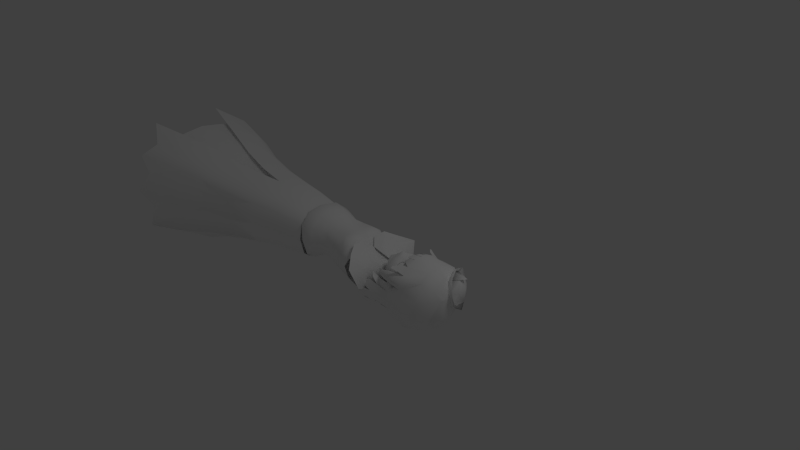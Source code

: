 # Source: yutorso2.blend  (saved by Blender 2.59.0; exported with 4.5.12 LTS)
import bpy
from mathutils import Matrix  # noqa: F401  (used for matrix-valued properties, if any)

bpy.ops.wm.read_factory_settings(use_empty=True)
scene = bpy.context.scene
scene.name = 'Scene'

# ---- collections
col_collection_1 = bpy.data.collections.new('Collection 1'); scene.collection.children.link(col_collection_1)

# ---- materials (node trees are filled in below, after node groups)
mat_mat = bpy.data.materials.new('mat')
mat_mat.alpha_threshold = 0.0
mat_mat.use_transparent_shadow = False
mat_mat.preview_render_type = 'FLAT'
mat_mat.diffuse_color = (1.0, 1.0, 1.0, 1.0)
mat_mat.roughness = 0.5
mat_mat.specular_intensity = 0.0
mat_mat.line_color = (0.0, 0.0, 0.0, 1.0)

# ---- material node trees

# ---- world
world_world = bpy.data.worlds.new('World'); scene.world = world_world
world_world.color = (0.05088, 0.05088, 0.05088)
world_world.use_sun_shadow = False
world_world.sun_shadow_jitter_overblur = 0.0
world_world.cycles.sampling_method = 'MANUAL'
world_world.cycles.sample_map_resolution = 256

# ---- cameras
cam_camera = bpy.data.cameras.new('Camera')
cam_camera.clip_end = 100.0
cam_camera.lens = 35.0
cam_camera.ortho_scale = 7.314
cam_camera.dof.focus_distance = 0.0
cam_camera.dof.aperture_fstop = 128.0

# ---- lights
light_lamp = bpy.data.lights.new('Lamp', 'POINT')
light_lamp.transmission_factor = 0.0
light_lamp.cutoff_distance = 30.0
light_lamp.energy = 100.0
light_lamp.shadow_buffer_clip_start = 1.001
light_lamp.shadow_soft_size = 1.0
light_lamp.shadow_maximum_resolution = 0.006
light_lamp.use_absolute_resolution = True
light_lamp.cycles.use_multiple_importance_sampling = False

# ---- meshes
me_yutorso = bpy.data.meshes.new('yutorso')
me_yutorso.from_pydata([(-1.766, 0.254, -0.5576), (-1.766, 0.4481, -0.4278), (-1.766, 0.5144, -0.1232), (-1.766, 0.4651, 0.1561), (-1.766, 0.2705, 0.3075), (-3.505, 0.7377, 0.2561), (-3.505, 0.7385, -0.7007), (-3.505, 0.8408, -0.1989), (-5.203, 0.6005, 0.8256), (-4.901, 1.122, -0.9262), (-4.014, 0.4903, 0.6174), (-4.014, 0.8907, 0.3464), (-3.505, 0.5929, 0.3907), (-4.743, 1.083, 0.13), (-3.505, 0.5122, -0.731), (-3.505, 0.1669, -0.8528), (-4.957, 0.266, -1.182), (-4.82, 0.7821, -1.025), (-4.743, 1.095, -0.5039), (-1.766, 0.1272, 0.3281), (-1.766, 0.3802, 0.2484), (-1.766, 0.4898, 0.01647), (-1.766, 0.4813, -0.2755), (-1.766, 0.3583, -0.5058), (-1.766, 0.1207, -0.5928), (-2.934, 0.342, -0.768), (-2.934, 0.4376, -0.6161), (-2.934, 0.6152, 0.03951), (-2.934, 0.3571, 0.379), (-2.934, 0.1611, 0.4067), (-2.358, 0.1436, -0.6787), (-2.358, 0.3021, -0.6396), (-2.358, 0.4301, -0.5817), (-2.358, 0.5417, -0.495), (-2.358, 0.5873, -0.3243), (-2.358, 0.6201, -0.1492), (-2.358, 0.5946, 0.007359), (-2.358, 0.557, 0.1679), (-2.358, 0.4523, 0.2678), (-2.358, 0.3191, 0.3318), (-2.358, 0.1474, 0.3551), (-3.505, 0.3963, -0.9053), (-3.505, 0.4094, 0.4739), (-4.901, 1.103, 0.4269), (-4.901, 1.251, -0.2063), (-5.065, 0.6007, -1.248), (-4.014, 0.4812, -1.072), (-4.014, 0.8996, -0.8142), (-4.014, 1.015, -0.201), (-4.014, 0.7147, 0.516), (-4.689, 0.8804, 0.6279), (-3.505, 0.7292, 0.05908), (-4.014, 0.8789, 0.09833), (-3.505, 0.7297, -0.3931), (-3.505, 0.1811, 0.511), (-4.014, 0.2072, -1.016), (-4.014, 0.6243, -0.8736), (-4.014, 0.8835, -0.448), (-2.934, 0.1441, -0.7215), (-2.934, 0.6254, -0.5974), (-2.934, 0.6116, -0.3335), (-2.934, 0.7146, -0.1846), (-2.934, 0.6341, 0.1927), (-2.934, 0.5117, 0.3066), (-3.505, -0.005399, -1.007), (-2.358, -0.002459, -0.6795), (-2.358, -0.002459, 0.3772), (-2.934, -0.003836, -0.8106), (-4.014, -0.006461, -1.169), (-5.037, -0.006461, -1.444), (-1.766, -0.001287, 0.3487), (-1.766, -0.001287, -0.5933), (-2.934, -0.5194, 0.3066), (-2.934, -0.6418, 0.1927), (-2.934, -0.7223, -0.1846), (-2.934, -0.6199, -0.3335), (-2.934, -0.633, -0.5974), (-2.934, -0.1523, -0.7215), (-4.014, -0.8964, -0.448), (-4.014, -0.6372, -0.8736), (-4.014, -0.2201, -1.016), (-3.505, -0.1919, 0.511), (-3.505, -0.7407, -0.3931), (-4.014, -0.8918, 0.09833), (-3.505, -0.7402, 0.05908), (-4.689, -0.8933, 0.6279), (-4.014, -0.7276, 0.516), (-4.014, -1.028, -0.201), (-4.014, -0.9126, -0.8142), (-4.014, -0.4941, -1.072), (-5.065, -0.6136, -1.248), (-4.901, -1.264, -0.2063), (-4.901, -1.116, 0.4269), (-3.505, -0.4202, 0.4739), (-3.505, -0.4071, -0.9053), (-2.358, -0.1523, 0.3551), (-2.358, -0.324, 0.3318), (-2.358, -0.4572, 0.2678), (-2.358, -0.5619, 0.1679), (-2.358, -0.5995, 0.007359), (-2.358, -0.625, -0.1492), (-2.358, -0.5922, -0.3243), (-2.358, -0.5466, -0.495), (-2.358, -0.435, -0.5817), (-2.358, -0.307, -0.6396), (-2.358, -0.1485, -0.6787), (-2.934, -0.1688, 0.4067), (-2.934, -0.3648, 0.379), (-2.934, -0.6234, 0.03951), (-2.934, -0.4458, -0.6161), (-2.934, -0.3497, -0.768), (-1.766, -0.1232, -0.5928), (-1.766, -0.3609, -0.5058), (-1.766, -0.4839, -0.2755), (-1.766, -0.4923, 0.01647), (-1.766, -0.3828, 0.2484), (-1.766, -0.1297, 0.3281), (-4.743, -1.108, -0.5039), (-4.82, -0.795, -1.025), (-4.957, -0.2789, -1.182), (-3.505, -0.1779, -0.8528), (-3.505, -0.5232, -0.731), (-4.743, -1.096, 0.13), (-3.505, -0.6037, 0.3907), (-4.014, -0.9036, 0.3464), (-4.014, -0.5033, 0.6174), (-4.901, -1.135, -0.9262), (-5.203, -0.6134, 0.8256), (-3.505, -0.8516, -0.1989), (-3.505, -0.7492, -0.7007), (-3.505, -0.7485, 0.2561), (-1.766, -0.2731, 0.3075), (-1.766, -0.4677, 0.1561), (-1.766, -0.517, -0.1232), (-1.766, -0.4507, -0.4278), (-1.766, -0.2566, -0.5576), (0.3292, 0.07404, -0.3677), (0.4845, 0.1376, -0.2727), (0.3879, 0.1005, -0.2113), (0.1874, 0.1165, -0.4119), (0.2106, 0.1251, -0.2892), (0.1969, 0.1054, -0.1714), (0.1275, 0.1764, -0.4099), (0.1756, 0.2058, -0.2861), (0.2942, 0.08956, -0.2726), (0.1314, 0.1765, -0.1169), (0.1418, -0.0004393, -0.4958), (0.3291, -8.941e-08, -0.4381), (0.2942, -0.08956, -0.2726), (0.2551, -0.0003743, -0.1689), (0.0852, -0.0004392, -0.07285), (0.1969, -0.1054, -0.1714), (0.2106, -0.1251, -0.2892), (0.1767, -0.0003743, -0.1101), (0.1874, -0.1165, -0.4119), (0.3718, -0.0002196, -0.1684), (0.3879, -0.1005, -0.2113), (0.4845, -0.1376, -0.2727), (0.1792, -0.0004393, -0.4388), (0.3292, -0.07404, -0.3677), (0.1275, -0.1764, -0.4099), (0.1756, -0.2058, -0.2861), (0.1314, -0.1765, -0.1169), (0.1383, 0.1765, -0.1199), (0.07383, 0.1422, -0.07702), (0.01457, 0.1068, -0.03291), (0.04825, -0.0004392, -0.05019), (0.01457, -0.1068, -0.03291), (0.003047, -0.0004392, -0.02383), (-0.1039, -0.0004392, 0.04419), (0.1099, -0.0004392, -0.07579), (0.07383, -0.1422, -0.07702), (0.1383, -0.1765, -0.1199), (1.461, -1.267e-07, -0.06996), (1.299, -2.384e-07, -0.6999), (0.9362, -2.98e-08, 0.2656), (1.385, -1.043e-07, 0.105), (1.444, -1.788e-07, -0.4794), (1.479, -1.341e-07, -0.1442), (0.9242, -0.3992, -0.657), (0.9157, -0.331, 0.09284), (0.9242, -0.4909, -0.3646), (1.143, -0.348, -0.6129), (1.24, -0.3187, 0.1007), (1.231, -0.4215, -0.1442), (1.331, -0.2285, -0.5414), (1.381, -0.223, -0.004958), (1.369, -0.3054, -0.1442), (1.443, -0.1293, -0.4194), (1.459, -0.1225, -0.1295), (1.456, -0.1654, -0.1442), (0.9242, -0.4354, -0.07255), (1.176, -0.4321, -0.4459), (0.9242, -0.1612, -0.811), (1.108, -0.1612, -0.7632), (1.319, -0.1233, -0.646), (0.9242, -0.304, -0.7464), (0.8973, -0.2351, 0.1849), (1.237, -0.1937, 0.1751), (1.38, -0.1507, 0.06918), (1.458, -0.0548, -0.08734), (1.354, -0.2854, -0.4242), (0.9242, -0.463, -0.4939), (0.9242, -0.4605, -0.1935), (0.9212, -0.1049, 0.2505), (0.1272, 0.3091, -0.1388), (0.1732, 0.2988, -0.2861), (0.1008, 0.3295, -0.4369), (-0.2198, 0.3659, -0.3893), (-0.2997, 0.3665, -0.228), (-0.1621, 0.3765, -0.04965), (0.1345, 0.1764, -0.4099), (0.1756, 0.2058, -0.2861), (-0.07866, 0.3371, -0.4817), (0.03398, 0.3349, -0.06273), (0.01457, 0.1068, -0.02998), (-1.037, 0.4039, -0.08633), (-0.7302, 0.2935, -0.2755), (-0.7447, 0.3314, -0.1037), (-0.7333, 0.3121, 0.07391), (-1.185, 0.3781, -0.3795), (-1.161, 0.4551, -0.1299), (-1.185, 0.4291, 0.1384), (-0.875, 0.3029, -0.2702), (-1.214, 0.2487, 0.2922), (-1.214, 0.209, -0.4882), (-1.104, 0.1664, -0.3917), (-0.8704, 0.1591, -0.3427), (-0.7369, 0.162, -0.3433), (-0.2983, 0.2059, -0.4981), (-0.1197, 0.2229, 0.06154), (-0.7192, 0.19, 0.204), (-0.8354, 0.1919, 0.2416), (-1.013, 0.2031, 0.2816), (-0.05446, 0.2074, -0.5129), (0.02615, 0.1992, -0.03905), (-0.516, 0.2259, 0.1834), (-0.4705, 0.3646, 0.009507), (-0.4838, 0.3579, -0.1691), (-0.5365, 0.329, -0.3228), (-0.5648, 0.1847, -0.4175), (-0.2919, 0.2469, 0.1762), (-0.3089, 0.4004, -0.007813), (-0.3976, 0.2397, 0.1822), (-0.2885, 0.1221, 0.1836), (-0.2204, 0.2448, 0.1381), (-0.3005, 0.3445, 0.1079), (-0.3664, 0.3129, 0.1233), (-0.2429, 0.3072, 0.1075), (-0.2339, 0.1373, 0.1552), (-0.3574, 0.1425, 0.1895), (0.07383, 0.1422, -0.07408), (0.1314, 0.1765, -0.1169), (0.0448, 0.1249, -0.05247), (0.0448, -0.1249, -0.05247), (0.1314, -0.1765, -0.1169), (0.1487, -0.0004393, -0.4958), (0.07383, -0.1422, -0.07408), (-0.3574, -0.1425, 0.1895), (-0.2339, -0.1373, 0.1552), (-0.2429, -0.3072, 0.1075), (-0.3664, -0.3129, 0.1233), (-0.3005, -0.3445, 0.1079), (-0.2204, -0.2448, 0.1381), (-0.2885, -0.1221, 0.1836), (-0.3976, -0.2397, 0.1822), (-0.3089, -0.4004, -0.007813), (-0.2851, -0.0004391, 0.17), (-0.2919, -0.2469, 0.1762), (-0.5153, -0.0004392, -0.3919), (-0.5648, -0.1847, -0.4175), (-0.5365, -0.329, -0.3228), (-0.4838, -0.3579, -0.1691), (-0.4705, -0.3646, 0.009507), (-0.516, -0.2259, 0.1834), (-0.4338, -0.0004391, 0.1798), (0.02615, -0.1992, -0.03905), (-0.05446, -0.2074, -0.5129), (-0.04943, -0.0004392, -0.5085), (-1.013, -0.2031, 0.2816), (-0.7192, -0.19, 0.204), (-0.1197, -0.2229, 0.06154), (-0.2983, -0.2059, -0.4981), (-0.7369, -0.162, -0.3433), (-1.104, -0.1664, -0.3917), (-1.214, -0.209, -0.4882), (-1.214, -0.2487, 0.2922), (-0.8332, -0.0004607, 0.2833), (-0.875, -0.3029, -0.2702), (-1.212, -0.0004307, 0.3376), (-1.185, -0.4291, 0.1384), (-1.161, -0.4551, -0.1299), (-1.185, -0.3781, -0.3795), (-1.212, -0.0004308, -0.5156), (-0.7144, -0.0004391, 0.2435), (-0.7333, -0.3121, 0.07391), (-0.7447, -0.3314, -0.1037), (-0.7302, -0.2935, -0.2755), (-0.7353, -0.0004391, -0.3377), (-0.235, -0.0004392, -0.4795), (-1.095, -0.3407, -0.3103), (-1.014, -0.3737, 0.1327), (-1.011, -0.0004539, 0.3244), (0.01457, -0.1068, -0.02998), (0.02916, -0.3349, -0.06273), (-0.08347, -0.3371, -0.4817), (0.1756, -0.2058, -0.2861), (0.1345, -0.1764, -0.4099), (-0.1039, -0.0004392, 0.04713), (-0.1669, -0.3765, -0.04965), (-0.2997, -0.3665, -0.228), (-0.2246, -0.3659, -0.3893), (0.09597, -0.3295, -0.4369), (0.1732, -0.2988, -0.2861), (0.1223, -0.3091, -0.1388), (-1.256, 0.3497, -0.3577), (-1.283, 0.1933, -0.4582), (-1.257, 0.3969, 0.1213), (-1.283, 0.23, 0.2636), (-1.234, 0.4209, -0.1268), (-1.257, -0.3969, 0.1213), (-1.234, -0.4209, -0.1268), (-1.256, -0.3497, -0.3577), (-1.283, -0.23, 0.2636), (-1.281, -0.0003982, 0.3055), (-1.283, -0.1933, -0.4582), (-1.281, -0.0003983, -0.4835), (-0.8548, 0.3507, -0.08097), (-0.8399, 0.33, 0.102), (-0.8693, -0.0004608, -0.3367), (-0.8354, -0.1919, 0.2416), (-0.8399, -0.33, 0.102), (-0.8548, -0.3507, -0.08097), (-0.8704, -0.1591, -0.3427), (-1.095, 0.3407, -0.3103), (-1.014, 0.3737, 0.1327), (-1.103, -0.000454, -0.3856), (-1.037, -0.4039, -0.08633), (0.9242, -0.4369, 0.01879), (0.9242, 0.4369, 0.01879), (0.9212, 0.1049, 0.2505), (0.9242, 0.4605, -0.1935), (0.9242, 0.463, -0.4939), (1.354, 0.2854, -0.4242), (1.458, 0.05479, -0.08734), (1.38, 0.1507, 0.06918), (1.237, 0.1937, 0.1751), (0.8973, 0.2336, 0.1849), (0.9242, 0.304, -0.7464), (1.319, 0.1233, -0.646), (1.108, 0.1612, -0.7632), (0.9242, 0.1612, -0.811), (1.176, 0.4321, -0.4459), (0.9242, 0.4354, -0.07255), (1.456, 0.1654, -0.1442), (1.459, 0.1225, -0.1295), (1.443, 0.1293, -0.4194), (1.369, 0.3054, -0.1442), (1.381, 0.223, -0.004958), (1.331, 0.2285, -0.5414), (1.231, 0.4215, -0.1442), (1.24, 0.3187, 0.1007), (1.143, 0.348, -0.6129), (0.9242, 0.4909, -0.3646), (0.9157, 0.331, 0.09284), (0.9242, 0.3992, -0.657), (0.9242, -1.788e-07, -0.8408), (1.086, -2.384e-07, -0.8111), (1.244, -8.941e-08, 0.214), (0.643, -0.3664, -0.5965), (0.5832, -0.279, -0.6919), (0.6675, -0.4293, -0.3575), (0.6675, -0.4048, -0.4954), (0.5086, -0.1479, -0.7598), (0.6675, -0.411, -0.2357), (0.6675, -0.3488, -0.137), (0.6675, 0.411, -0.2357), (0.6675, 0.3488, -0.137), (0.6675, 0.4293, -0.3575), (0.5086, 0.1479, -0.7598), (0.4273, -1.788e-07, -0.7926), (0.6675, 0.4048, -0.4954), (0.643, 0.3664, -0.5965), (0.5832, 0.279, -0.6919), (0.4601, -0.3975, -0.2322), (0.4616, -0.3297, -0.1415), (0.394, 0.3975, -0.2322), (0.4616, 0.3297, -0.1415), (0.3451, -0.3804, -0.1337), (0.2796, -0.3174, -0.09103), (0.2479, 0.3804, -0.1337), (0.1647, 0.3174, -0.09103), (0.266, 0.08734, -0.3715), (0.2986, 0.1298, -0.2733), (0.2179, 0.08965, -0.1052), (0.1949, 0.07873, -0.08804), (0.2636, 0.1113, -0.1392), (0.1709, 0.06737, -0.0702), (0.1949, -0.07873, -0.08804), (0.1709, -0.06737, -0.0702), (0.2636, -0.1113, -0.1392), (0.2179, -0.08965, -0.1052), (0.2773, -0.000277, -0.4396), (0.266, -0.08734, -0.3715), (0.2986, -0.1298, -0.2733), (-0.05068, -0.0006287, 0.04634), (0.07224, 0.4075, -0.4648), (0.2032, 0.5309, -0.3327), (-0.06276, 0.4269, 0.08598), (-0.1466, 0.2886, 0.1616), (0.1345, 0.6361, -0.01257), (-0.175, 0.1126, 0.1305), (-0.1466, -0.2886, 0.1616), (-0.175, -0.1126, 0.1305), (-0.06276, -0.4269, 0.08598), (0.1345, -0.6361, -0.01257), (0.09433, -0.001319, -0.6273), (0.07224, -0.4075, -0.4648), (0.2032, -0.5309, -0.3327), (0.1223, -0.3091, -0.1388), (0.1732, -0.2988, -0.2861), (0.09597, -0.3295, -0.4369), (-0.2246, -0.3659, -0.3893), (-0.2997, -0.3665, -0.228), (-0.1669, -0.3765, -0.04965), (-0.08347, -0.3371, -0.4817), (-0.05323, -0.3349, -0.06273), (-0.04842, 0.3349, -0.06273), (-0.07866, 0.3371, -0.4817), (-0.1621, 0.3765, -0.04965), (-0.2997, 0.3665, -0.228), (-0.2198, 0.3659, -0.3893), (0.1008, 0.3295, -0.4369), (0.1732, 0.2988, -0.2861), (0.1272, 0.3091, -0.1388), (0.7173, -0.044, 0.2024), (0.7173, -0.0609, 0.1964), (0.7211, -0.006463, 0.2022), (0.7211, 0.008266, 0.1966), (0.7403, -0.1256, 0.1624), (0.7403, -0.09709, 0.1784), (0.7314, 0.08756, 0.1761), (0.7314, 0.1036, 0.1648), (0.8188, 0.2715, 0.1899), (0.8374, 0.3431, 0.1279), (0.821, -0.3418, 0.1241), (0.8024, -0.2582, 0.1937), (1.241, 0.09684, 0.1946), (1.241, -0.09684, 0.1946), (0.8019, -0.08941, 0.2303), (0.8019, -0.01548, 0.2454), (0.8038, 0.004519, 0.2454), (0.8038, 0.07714, 0.2303), (0.809, 0.1066, 0.2303), (0.802, 0.1893, 0.1875), (0.8068, -0.1836, 0.1895), (0.813, -0.1018, 0.2282), (0.7236, 0.3638, 0.1675), (0.7236, 0.3914, 0.1503), (0.7072, -0.3717, 0.1499), (0.7072, -0.3429, 0.1679), (0.8247, -0.3195, 0.07896), (0.7799, -0.4367, 0.01311), (0.7798, -0.4171, -0.06849), (0.7799, 0.4367, 0.01311), (0.7798, 0.4171, -0.06849), (0.8247, 0.3195, 0.07896), (0.5646, -0.3842, -0.0161), (0.5675, -0.2831, 0.0198), (0.5644, -0.3644, -0.08464), (0.5646, 0.3842, -0.0161), (0.5644, 0.3644, -0.08464), (0.5675, 0.2831, 0.0198), (0.3914, -0.2979, -0.08641), (0.446, -0.2561, -0.03254), (0.3939, -0.2775, -0.1349), (0.3914, 0.2979, -0.08641), (0.3939, 0.2775, -0.1349), (0.446, 0.2561, -0.03254), (0.2823, -0.2061, -0.08641), (0.2823, 0.2061, -0.08641), (0.3815, -0.4819, -0.2939), (0.3815, -0.416, -0.172), (0.3815, 0.416, -0.172), (0.3815, 0.4819, -0.2939), (0.2385, -0.416, -0.3327), (0.2385, -0.3659, -0.2108), (0.2385, 0.3659, -0.2108), (0.2385, 0.416, -0.3327), (0.1319, -0.4265, -0.2633), (0.1319, 0.4265, -0.2633), (0.385, -0.4819, -0.2925), (0.385, -0.4544, -0.4304), (0.385, 0.4819, -0.2925), (0.385, 0.4544, -0.4304), (0.2009, -0.4469, -0.3352), (0.2009, -0.4214, -0.4731), (0.2009, 0.4469, -0.3352), (0.2009, 0.4214, -0.4731), (0.08711, -0.4681, -0.361), (0.08711, 0.4681, -0.361), (0.425, -0.3918, -0.5685), (0.425, -0.4544, -0.4438), (0.425, 0.4544, -0.4438), (0.425, 0.3918, -0.5685), (0.1731, -0.4136, -0.5217), (0.1731, -0.3846, -0.6087), (0.1731, 0.4136, -0.5217), (0.1731, 0.3846, -0.6087), (0.07121, -0.4144, -0.5415), (0.07121, 0.4144, -0.5415), (0.4178, -0.3918, -0.5558), (0.4178, -0.2983, -0.6511), (0.4178, 0.3918, -0.5558), (0.4178, 0.2983, -0.6511), (0.1813, -0.2977, -0.6639), (0.1813, -0.3584, -0.5972), (0.1813, 0.3584, -0.5972), (0.1813, 0.2977, -0.6639), (0.02467, -0.3673, -0.597), (0.02467, 0.3673, -0.597), (0.3477, -0.2983, -0.6434), (0.3477, -0.1582, -0.7113), (0.3477, 0.1582, -0.7113), (0.3477, 0.2983, -0.6434), (0.1452, -0.1506, -0.7453), (0.1452, -0.268, -0.691), (0.1452, 0.1506, -0.7453), (0.1452, 0.268, -0.691), (-0.02168, -0.2521, -0.6543), (-0.02168, 0.2521, -0.6543), (0.2556, -0.1482, -0.6902), (0.2241, 0.000403, -0.723), (0.2556, 0.1482, -0.6902), (0.2241, -0.0004033, -0.723), (0.08233, -0.1231, -0.7598), (0.08233, -0.0298, -0.7861), (0.08233, 0.0298, -0.7861), (0.08233, 0.1231, -0.7598), (-0.1486, -0.02976, -0.6847), (-0.1486, 0.02976, -0.6847), (-1.263, 0.1024, -0.5224), (-1.263, -0.001287, -0.5227), (-1.263, 0.2158, -0.4924), (-1.263, 0.3044, -0.4484), (-1.263, 0.3808, -0.3821), (-1.263, 0.1079, 0.2607), (-1.263, -0.001287, 0.2782), (-1.263, 0.2298, 0.2431), (-1.263, 0.3231, 0.1929), (-1.263, 0.3953, 0.1144), (-1.263, 0.4372, -0.1231), (-1.263, 0.4162, -0.004311), (-1.263, 0.409, -0.2526), (-1.263, -0.4116, -0.2526), (-1.263, -0.3834, -0.3821), (-1.263, -0.4398, -0.1231), (-1.263, -0.4188, -0.004311), (-1.263, -0.3978, 0.1144), (-1.263, -0.3257, 0.1929), (-1.263, -0.2324, 0.2431), (-1.263, -0.1105, 0.2607), (-1.263, -0.307, -0.4484), (-1.263, -0.2184, -0.4924), (-1.263, -0.105, -0.5224), (0.6919, -0.2583, 0.05337), (0.6372, -0.0568, 0.101), (0.6837, -0.1201, 0.1174), (0.6182, -0.1186, 0.1018), (0.7409, -0.1036, 0.1215), (0.7389, -0.2631, 0.06725), (0.6448, -0.2536, 0.0395), (0.7026, -0.2808, 0.03006), (0.7595, -0.195, 0.1179), (0.6815, -0.06713, 0.1084), (0.615, -0.1998, 0.07559), (0.6845, -0.1914, 0.1028), (0.6277, -0.08726, 0.1014), (0.6884, -0.2243, 0.08195), (0.6884, 0.2243, 0.08195), (0.6277, 0.08727, 0.1014), (0.6845, 0.1914, 0.1028), (0.615, 0.1998, 0.07559), (0.6815, 0.06713, 0.1084), (0.7595, 0.195, 0.1179), (0.7026, 0.2808, 0.03006), (0.6448, 0.2536, 0.0395), (0.7389, 0.2631, 0.06725), (0.7409, 0.1036, 0.1215), (0.6182, 0.1186, 0.1018), (0.6834, 0.1201, 0.1131), (0.6372, 0.0568, 0.101), (0.7085, 0.2583, 0.05337), (0.7749, 0.2086, 0.1457), (0.7205, 0.2903, 0.0577), (0.7665, 0.2639, 0.09867), (0.7244, 0.104, 0.1485), (0.6867, 0.08958, 0.1341), (0.7581, 0.1488, 0.1511), (0.7712, 0.2403, 0.123), (0.742, 0.2932, 0.07504), (0.6891, 0.2765, 0.05684), (0.6671, 0.09327, 0.1178), (0.6819, 0.09722, 0.1195), (0.7094, 0.1244, 0.1243), (0.7297, 0.1598, 0.1258), (0.739, 0.2025, 0.1198), (0.7356, 0.2282, 0.09774), (0.7317, 0.2501, 0.08015), (0.7234, 0.2618, 0.06933), (0.7093, 0.2698, 0.05977), (0.6929, 0.2679, 0.05921), (0.6686, 0.2627, 0.06127), (0.6488, 0.2429, 0.0684), (0.6605, 0.09647, 0.1178), (0.6456, 0.1065, 0.114), (0.7026, 0.2815, 0.05954), (0.3096, -2.235e-08, 0.05126), (0.5283, -2.98e-08, 0.194), (0.8023, -2.98e-08, 0.1994), (1.065, -8.941e-08, 0.2279), (0.6272, -4.47e-08, 0.1641), (0.5896, -2.98e-08, 0.1824), (0.445, -1.49e-08, 0.1352), (0.3507, -0.0002094, -0.1585), (0.4641, 0.225, -0.1876), (0.7622, 0.3447, -0.1023), (0.7519, 0.3602, -0.1851), (0.5803, 0.2962, -0.1112), (0.6075, 0.3068, -0.2046), (0.3827, 0.1488, -0.1048), (0.5392, 0.2201, 0.06015), (0.9237, 0.3797, -0.04381), (0.9498, 0.2261, 0.1818), (0.9243, -2.98e-08, 0.2314), (0.6323, 0.2853, -0.2855), (0.4924, 0.1312, -0.2628), (0.4016, 0.09586, -0.2014), (0.4776, -1.49e-08, 0.148), (0.443, 0.1732, 0.03912), (0.4278, 0.08627, 0.07833), (0.4294, 0.1222, 0.05558), (0.6346, 0.2085, 0.08215), (0.6984, 0.07881, 0.1223), (0.7826, 0.2086, 0.1405), (0.5537, 0.06451, 0.1597), (0.437, 0.06156, 0.1011), (0.4559, 0.08853, 0.1094), (0.4104, 0.04313, 0.09084), (0.3828, 0.04743, 0.07764), (0.3087, 0.0391, -0.009166), (0.4384, 0.2202, -0.08678), (0.3735, 0.1429, -0.04684), (0.3099, 0.04166, 0.01992), (0.4056, 0.09376, 0.05824), (0.4179, 0.06858, 0.07894), (0.3892, 0.1116, 0.04041), (0.3481, 0.0464, 0.05841), (0.7649, 0.272, 0.07828), (0.7638, 0.1177, 0.1474), (0.6293, 0.1399, 0.1045), (0.8524, 0.2119, 0.1604), (0.5965, 0.1284, 0.1284), (0.5903, 0.2229, 0.0731), (0.6264, 0.2898, 0.004359), (0.7433, 0.3282, -0.02526), (0.8428, 0.3067, 0.06404), (0.6112, 0.06081, 0.1491), (0.5427, 0.1191, 0.1316), (0.4799, 0.1057, 0.1177), (0.5077, 0.04764, 0.1587), (1.051, 0.3533, 0.002413), (1.068, 0.2226, 0.1647), (0.6615, 0.06831, 0.1342), (0.5247, 0.2683, -0.1934), (0.5052, 0.2719, -0.1), (0.4846, 0.2041, 0.04129), (0.5102, 0.1175, 0.1258), (0.5326, 0.05607, 0.1613), (0.6116, 0.3657, -0.1518), (0.6194, 0.3666, -0.1765), (0.7421, 0.4207, -0.1626), (0.7427, 0.4221, -0.1395), (0.6727, 0.4082, -0.1654), (0.6756, 0.408, -0.1857), (0.6902, 0.3403, -0.2249), (0.7805, 0.3918, -0.1126), (0.7805, 0.3924, -0.1432), (0.6094, 0.3343, -0.1856), (0.5898, 0.333, -0.1269), (0.6762, 0.3636, -0.1376), (0.5522, 0.2691, -0.01003), (0.4861, 0.2428, -0.01614), (0.433, 0.2013, -0.009069), (0.3772, 0.1337, 0.002718), (0.3245, 0.0451, 0.03866), (0.6708, 0.3205, -0.1067), (0.7648, 0.2827, 0.0499), (0.55, 0.02034, 0.1976), (0.5305, 0.01767, 0.192), (0.5305, -0.01767, 0.192), (0.55, -0.02034, 0.1976), (0.7648, -0.2827, 0.0499), (0.6708, -0.3205, -0.1067), (0.3245, -0.0451, 0.03866), (0.3772, -0.1337, 0.002718), (0.433, -0.2013, -0.009069), (0.4861, -0.2428, -0.01614), (0.5522, -0.2691, -0.01003), (0.6762, -0.3636, -0.1376), (0.5898, -0.333, -0.1269), (0.6094, -0.3343, -0.1856), (0.7805, -0.3924, -0.1432), (0.7805, -0.3918, -0.1126), (0.6902, -0.3403, -0.2249), (0.6756, -0.408, -0.1857), (0.6727, -0.4082, -0.1654), (0.7427, -0.4221, -0.1395), (0.7421, -0.4207, -0.1626), (0.6194, -0.3666, -0.1765), (0.6116, -0.3657, -0.1518), (0.5326, -0.05607, 0.1613), (0.5102, -0.1175, 0.1258), (0.4846, -0.2041, 0.04129), (0.5052, -0.2719, -0.1), (0.5247, -0.2683, -0.1934), (0.6676, -4.47e-08, 0.1522), (0.6615, -0.06831, 0.1342), (1.068, -0.2226, 0.1647), (1.051, -0.3533, 0.002413), (0.5077, -0.04764, 0.1587), (0.4799, -0.1057, 0.1177), (0.5427, -0.1191, 0.1316), (0.6112, -0.06081, 0.1491), (0.8428, -0.3067, 0.06404), (0.7433, -0.3282, -0.02526), (0.6264, -0.2898, 0.004359), (0.5903, -0.2229, 0.0731), (0.5965, -0.1284, 0.1284), (0.8524, -0.2119, 0.1604), (0.6293, -0.1399, 0.1045), (0.7638, -0.1177, 0.1474), (0.7649, -0.272, 0.07828), (0.3481, -0.0464, 0.05841), (0.3892, -0.1116, 0.04041), (0.4179, -0.06858, 0.07894), (0.4056, -0.09376, 0.05824), (0.3099, -0.04166, 0.01992), (0.3735, -0.1429, -0.04684), (0.4384, -0.2202, -0.08678), (0.3087, -0.0391, -0.009166), (0.3828, -0.04743, 0.07764), (0.4104, -0.04313, 0.09084), (0.4559, -0.08853, 0.1094), (0.437, -0.06156, 0.1011), (0.5537, -0.06451, 0.1597), (0.7826, -0.2086, 0.1405), (0.706, -0.07881, 0.1223), (0.6346, -0.2085, 0.08215), (0.4294, -0.1222, 0.05558), (0.4278, -0.08627, 0.07833), (0.443, -0.1732, 0.03912), (0.5019, -4.47e-08, 0.1612), (0.4077, -1.49e-08, 0.1009), (0.4016, -0.09586, -0.2014), (0.4924, -0.1312, -0.2628), (0.6323, -0.2853, -0.2855), (0.9498, -0.2261, 0.1818), (0.9237, -0.3797, -0.04381), (0.5392, -0.2201, 0.06015), (0.3827, -0.1488, -0.1151), (0.6075, -0.3068, -0.2046), (0.5803, -0.2962, -0.1112), (0.5463, -2.98e-08, 0.2067), (0.7519, -0.3602, -0.1851), (0.7622, -0.3447, -0.1023), (0.4641, -0.225, -0.1876), (0.2947, -2.887e-08, 0.006837), (0.7027, -4.47e-08, 0.1569), (0.3748, -1.49e-08, 0.08755), (0.2945, -2.608e-08, 0.03426), (0.3407, -2.235e-08, 0.07253), (0.7026, -0.2815, 0.05954), (0.6456, -0.1065, 0.114), (0.6605, -0.09647, 0.1178), (0.6488, -0.2429, 0.0684), (0.6686, -0.2627, 0.06127), (0.6929, -0.2679, 0.05921), (0.7093, -0.2698, 0.05977), (0.7234, -0.2618, 0.06933), (0.7317, -0.2501, 0.08015), (0.7356, -0.2282, 0.09774), (0.739, -0.2025, 0.1198), (0.7297, -0.1598, 0.1258), (0.7094, -0.1207, 0.1243), (0.6819, -0.09676, 0.1195), (0.6671, -0.09293, 0.1178), (0.6891, -0.2765, 0.05684), (0.742, -0.2932, 0.07504), (0.7712, -0.2403, 0.123), (0.7581, -0.1488, 0.1511), (0.6867, -0.08927, 0.1341), (0.7244, -0.1037, 0.1485), (0.7665, -0.2639, 0.09867), (0.7205, -0.2903, 0.0577), (0.7749, -0.2086, 0.1457), (0.7488, 0.3135, 0.06479), (0.7488, -0.3135, 0.06479), (0.6928, 0.06909, 0.1485), (0.6928, -0.0688, 0.1485), (0.7078, 0.1067, 0.1303), (0.7078, -0.1064, 0.1303), (0.1696, 0.2446, -0.4781), (0.2192, 0.3697, -0.3057), (0.03751, 0.2554, 0.04048), (-0.01868, 0.1809, 0.07057), (0.1658, 0.3704, -0.07017), (-0.003768, 0.08726, 0.07536), (-0.003768, -0.08726, 0.07536), (-0.01868, -0.1809, 0.07057), (0.03751, -0.2554, 0.04048), (0.1658, -0.3704, -0.07017), (0.1696, -0.2446, -0.4781), (0.1867, -0.000789, -0.5976), (0.2192, -0.3697, -0.3057), (1.446, 0.3509, -0.2225), (1.409, 0.3413, 0.02128), (1.504, 0.1236, 0.03717), (1.549, 0.114, -0.2052), (1.45, 0.2325, 0.07022), (1.51, 0.2325, -0.2903), (1.411, 0.3837, -0.1034), (1.543, 0.08123, -0.08128), (1.471, -0.01884, -0.08652), (1.29, 0.3982, -0.117), (1.426, 0.1897, -0.3747), (1.342, 0.1897, 0.1223), (1.479, 0.02639, -0.2574), (1.417, 0.03962, 0.07678), (1.287, 0.3398, 0.05487), (1.337, 0.353, -0.2812), (1.522, 0.2513, -0.103), (1.542, -0.04597, -0.06841), (1.476, 0.02648, 0.134), (1.553, 0.01008, -0.2802), (1.318, 0.471, -0.1062), (1.377, 0.4149, -0.3098), (1.315, 0.3985, 0.1068), (1.383, 0.2125, 0.1905), (1.487, 0.2125, -0.4257), (1.458, -0.02884, -0.08814), (1.404, 0.03068, 0.07813), (1.467, 0.01721, -0.2621), (1.323, 0.3498, -0.2864), (1.274, 0.3958, -0.1191), (1.271, 0.3363, 0.05582), (1.328, 0.1835, 0.1245), (1.413, 0.1835, -0.3816), (1.422, 0.109, -0.0025), (1.454, 0.07425, -0.09947), (1.459, 0.1011, -0.2009), (1.375, 0.2951, -0.2151), (1.347, 0.3219, -0.1176), (1.345, 0.2872, -0.01551), (1.378, 0.1981, 0.02455), (1.428, 0.1981, -0.2706), (1.528, 0.2652, 0.05572), (-2.934, 0.07864, 0.4184), (-2.934, -0.08631, 0.4184), (-4.014, 0.2881, 0.642), (-4.014, -0.301, 0.642), (-3.789, -0.3343, 0.5369), (-3.789, 0.3213, 0.5369), (-2.709, -0.09533, 0.3134), (-2.709, 0.08826, 0.3134), (-4.677, -0.682, 0.6434), (-4.677, -0.3247, 0.7022), (-3.281, -0.2129, 0.4059), (-4.677, -0.006461, 0.7474), (-2.134, -0.002006, 0.2721), (-3.281, 0.2023, 0.4059), (-4.677, 0.3118, 0.7022), (-4.677, 0.6691, 0.6434)], [(180, 191), (353, 364), (422, 423), (422, 425), (423, 424), (420, 421), (419, 420), (424, 426), (421, 425), (419, 426), (427, 434), (428, 432), (427, 429), (433, 434), (432, 433), (429, 430), (428, 431), (430, 431)], [(16, 55, 68, 69), (16, 45, 46, 55), (17, 56, 46, 45), (9, 47, 56, 17), (6, 14, 56, 47), (15, 55, 46, 41), (15, 64, 68, 55), (15, 58, 67, 64), (30, 65, 67, 58), (24, 71, 65, 30), (0, 24, 30, 31), (25, 31, 30, 58), (15, 41, 25, 58), (14, 41, 46, 56), (14, 26, 25, 41), (25, 26, 32, 31), (0, 31, 32, 23), (1, 23, 32, 33), (26, 59, 33, 32), (14, 6, 59, 26), (6, 53, 60, 59), (7, 61, 60, 53), (7, 53, 57, 48), (6, 47, 57, 53), (9, 18, 57, 47), (33, 59, 60, 34), (19, 40, 66, 70), (2, 22, 34, 35), (22, 1, 33, 34), (35, 34, 60, 61), (18, 44, 48, 57), (13, 52, 48, 44), (11, 52, 13, 43), (8, 10, 49, 50), (11, 43, 50, 49), (28, 42, 54, 29), (28, 29, 40, 39), (19, 4, 39, 40), (4, 20, 38, 39), (3, 37, 38, 20), (3, 21, 36, 37), (2, 35, 36, 21), (27, 36, 35, 61), (7, 51, 27, 61), (51, 7, 48, 52), (5, 51, 52, 11), (5, 11, 49, 12), (10, 42, 12, 49), (12, 42, 28, 63), (5, 12, 63, 62), (5, 62, 27, 51), (27, 62, 37, 36), (38, 37, 62, 63), (28, 39, 38, 63), (107, 72, 97, 96), (97, 72, 73, 98), (108, 99, 98, 73), (130, 84, 108, 73), (130, 73, 72, 123), (123, 72, 107, 93), (125, 86, 123, 93), (130, 123, 86, 124), (130, 124, 83, 84), (84, 83, 87, 128), (128, 74, 108, 84), (108, 74, 100, 99), (133, 114, 99, 100), (132, 98, 99, 114), (132, 115, 97, 98), (131, 96, 97, 115), (116, 95, 96, 131), (107, 96, 95, 106), (107, 106, 81, 93), (124, 86, 85, 92), (127, 85, 86, 125), (124, 92, 122, 83), (122, 91, 87, 83), (117, 78, 87, 91), (100, 74, 75, 101), (113, 101, 102, 134), (133, 100, 101, 113), (102, 101, 75, 76), (126, 88, 78, 117), (129, 82, 78, 88), (128, 87, 78, 82), (128, 82, 75, 74), (129, 76, 75, 82), (121, 109, 76, 129), (109, 103, 102, 76), (134, 102, 103, 112), (135, 112, 103, 104), (110, 104, 103, 109), (121, 94, 110, 109), (121, 79, 89, 94), (120, 77, 110, 94), (110, 77, 105, 104), (135, 104, 105, 111), (111, 105, 65, 71), (105, 77, 67, 65), (120, 64, 67, 77), (120, 80, 68, 64), (120, 94, 89, 80), (129, 88, 79, 121), (126, 118, 79, 88), (118, 90, 89, 79), (119, 80, 89, 90), (119, 69, 68, 80), (149, 138, 137, 144), (153, 141, 145, 150), (142, 143, 140, 139), (141, 140, 143, 145), (146, 142, 139, 158), (153, 149, 144, 141), (141, 144, 136, 140), (147, 139, 140, 136), (158, 139, 147), (149, 155, 138), (144, 137, 136), (148, 159, 157), (149, 156, 155), (158, 147, 154), (147, 159, 152, 154), (151, 152, 159, 148), (153, 151, 148, 149), (146, 158, 154, 160), (151, 162, 161, 152), (160, 154, 152, 161), (153, 150, 162, 151), (149, 148, 157, 156), (168, 165, 164, 166), (171, 167, 168, 166), (169, 165, 168), (166, 164, 163, 170), (166, 170, 172, 171), (169, 168, 167), (182, 185, 195, 194), (183, 186, 187, 184), (185, 188, 177, 195), (176, 173, 200, 199), (186, 189, 190, 187), (178, 177, 188, 190), (194, 367, 366, 193), (195, 174, 367, 194), (194, 193, 196), (198, 183, 180, 197), (199, 186, 183, 198), (200, 189, 186, 199), (178, 190, 189, 200), (185, 201, 190, 188), (190, 201, 187), (182, 192, 201, 185), (184, 187, 201, 192), (202, 192, 182, 179), (179, 182, 194, 196), (181, 203, 184), (203, 191, 184), (183, 184, 191), (184, 192, 181), (192, 202, 181), (233, 232, 328, 335), (252, 212, 206, 205), (212, 211, 207, 206), (227, 226, 334, 223), (216, 327, 223, 334), (335, 328, 327, 216), (213, 207, 211, 234), (230, 235, 214, 210), (229, 240, 239, 208), (238, 209, 208, 239), (242, 210, 209), (248, 245, 230, 210), (226, 225, 220, 334), (221, 216, 334, 220), (222, 335, 216, 221), (233, 335, 222, 224), (336, 293, 225, 226), (329, 336, 226, 227), (299, 269, 240, 229), (278, 299, 229, 234), (243, 236, 275, 250), (302, 287, 232, 233), (289, 302, 233, 224), (256, 278, 234, 211), (235, 252, 205, 214), (294, 275, 236, 231), (231, 236, 237, 219), (219, 237, 238, 218), (218, 238, 239, 217), (240, 228, 217, 239), (269, 298, 228, 240), (308, 230, 245, 249), (242, 237, 247, 246), (242, 209, 238), (237, 242, 238), (243, 250, 244, 241), (245, 241, 244, 249), (246, 241, 245, 248), (243, 241, 246, 247), (237, 236, 243, 247), (242, 246, 248, 210), (267, 308, 249, 244), (250, 275, 267, 244), (308, 215, 235, 230), (252, 235, 251), (213, 234, 229, 208), (235, 215, 253, 251), (276, 257, 254, 303), (305, 311, 282, 277), (255, 257, 276), (308, 281, 276, 303), (258, 264, 267, 275), (267, 264, 259, 308), (266, 309, 260, 262), (273, 261, 265, 274), (265, 261, 262, 268), (262, 260, 263, 268), (263, 259, 264, 268), (265, 268, 264, 258), (273, 272, 266), (266, 272, 310), (266, 262, 261, 273), (308, 259, 263, 281), (269, 270, 283, 298), (270, 271, 297, 283), (296, 297, 271, 272), (295, 296, 272, 273), (280, 295, 273, 274), (294, 280, 274, 275), (276, 304, 314, 255), (256, 307, 277, 278), (289, 286, 279, 302), (302, 279, 330, 287), (265, 258, 275, 274), (278, 277, 282, 299), (299, 282, 270, 269), (329, 333, 284, 336), (336, 284, 285, 293), (279, 286, 290, 301), (290, 291, 337, 301), (291, 292, 300, 337), (284, 300, 292, 285), (260, 309, 281, 263), (266, 310, 309), (272, 271, 311, 310), (282, 311, 271, 270), (281, 309, 304, 276), (305, 277, 307, 312), (301, 337, 332, 331), (337, 300, 288, 332), (333, 288, 300, 284), (306, 313, 312, 307), (255, 314, 313, 306), (279, 301, 331, 330), (225, 316, 315, 220), (222, 317, 318, 224), (220, 315, 319, 221), (221, 319, 317, 222), (290, 320, 321, 291), (291, 321, 322, 292), (289, 324, 323, 286), (285, 325, 326, 293), (286, 323, 320, 290), (292, 322, 325, 285), (224, 318, 324, 289), (293, 326, 316, 225), (217, 228, 227, 223), (223, 327, 218, 217), (327, 328, 219, 218), (328, 232, 231, 219), (228, 298, 329, 227), (232, 287, 294, 231), (287, 330, 280, 294), (298, 283, 333, 329), (330, 331, 295, 280), (331, 332, 296, 295), (332, 288, 297, 296), (283, 297, 288, 333), (174, 195, 177), (191, 338, 183), (338, 180, 183), (173, 178, 200), (173, 344, 178), (339, 361, 364), (353, 361, 339), (174, 177, 349), (352, 363, 342), (360, 363, 352), (361, 353, 360), (341, 360, 353), (363, 360, 341), (365, 348, 350, 362), (342, 365, 362, 352), (360, 352, 343, 357), (362, 359, 343, 352), (354, 357, 343), (359, 356, 354, 343), (178, 344, 355, 354), (344, 345, 358, 355), (345, 346, 361, 358), (346, 347, 364, 361), (350, 348, 351), (349, 350, 367, 174), (350, 351, 366, 367), (178, 354, 356, 177), (358, 357, 354, 355), (176, 345, 344, 173), (359, 349, 177, 356), (361, 360, 357, 358), (362, 350, 349, 359), (179, 196, 370, 369), (181, 202, 372, 371), (196, 193, 373, 370), (202, 179, 369, 372), (203, 181, 371, 374), (191, 203, 374, 375), (341, 353, 377, 376), (363, 341, 376, 378), (366, 351, 379, 380), (365, 342, 381, 382), (351, 348, 383, 379), (342, 363, 378, 381), (348, 365, 382, 383), (193, 366, 380, 373), (375, 374, 384, 385), (376, 377, 387, 386), (385, 384, 388), (385, 388, 389), (386, 387, 390), (387, 391, 390), (384, 388, 389), (384, 389, 385), (386, 387, 391), (386, 391, 390), (212, 393, 392, 211), (253, 395, 394, 251), (252, 396, 393, 212), (251, 394, 396, 252), (215, 397, 395, 253), (254, 398, 399, 303), (255, 400, 401, 257), (256, 402, 403, 307), (306, 404, 400, 255), (257, 401, 398, 254), (307, 403, 404, 306), (303, 399, 405, 308), (211, 392, 402, 256), (308, 405, 397, 215), (364, 347, 443, 444), (197, 180, 445, 446), (448, 176, 199), (198, 448, 199), (448, 368, 176), (447, 345, 176), (368, 447, 176), (447, 346, 345), (175, 368, 448, 204), (197, 204, 448, 198), (175, 340, 447, 368), (347, 346, 447, 340), (204, 449, 450, 175), (449, 436, 435, 450), (175, 451, 452, 340), (451, 437, 438, 452), (340, 453, 454, 347), (453, 441, 442, 454), (197, 455, 456, 204), (455, 439, 440, 456), (444, 443, 457, 458), (446, 445, 459, 460), (180, 338, 462, 461), (338, 191, 463, 462), (353, 339, 464, 465), (339, 364, 466, 464), (461, 462, 467, 468), (462, 463, 469, 467), (465, 464, 470, 471), (464, 466, 472, 470), (468, 467, 473, 474), (467, 469, 475, 473), (471, 470, 476, 477), (470, 472, 478, 476), (476, 478, 480), (476, 480, 477), (473, 479, 474), (473, 475, 479), (374, 371, 481, 482), (378, 376, 483, 484), (482, 481, 485, 486), (484, 483, 487, 488), (486, 485, 489), (488, 487, 490), (371, 372, 492, 491), (381, 378, 493, 494), (491, 492, 496, 495), (494, 493, 497, 498), (495, 496, 499), (498, 497, 500), (372, 369, 501, 502), (382, 381, 503, 504), (502, 501, 506, 505), (504, 503, 507, 508), (505, 506, 509), (508, 507, 510), (369, 370, 512, 511), (383, 382, 513, 514), (511, 512, 515, 516), (514, 513, 517, 518), (516, 515, 519), (518, 517, 520), (370, 373, 522, 521), (379, 383, 524, 523), (521, 522, 525, 526), (523, 524, 528, 527), (526, 525, 529), (527, 528, 530), (373, 380, 532, 531), (380, 379, 533, 534), (531, 532, 536, 535), (534, 533, 538, 537), (535, 536, 539), (537, 538, 540), (24, 541, 542, 71), (0, 543, 541, 24), (543, 0, 23, 544), (1, 545, 544, 23), (70, 547, 546, 19), (19, 546, 548, 4), (4, 548, 549, 20), (20, 549, 550, 3), (21, 552, 551, 2), (3, 550, 552, 21), (2, 551, 553, 22), (22, 553, 545, 1), (134, 555, 554, 113), (113, 554, 556, 133), (114, 557, 558, 132), (133, 556, 557, 114), (132, 558, 559, 115), (115, 559, 560, 131), (112, 562, 555, 134), (135, 563, 562, 112), (111, 564, 563, 135), (71, 542, 564, 111), (116, 561, 547, 70), (565, 572, 570), (571, 572, 565), (567, 569, 574), (567, 568, 576), (576, 568, 575), (573, 567, 576), (573, 569, 567), (574, 566, 567), (576, 575, 571), (573, 576, 570), (568, 567, 577), (577, 567, 566), (576, 571, 578), (578, 571, 565), (565, 570, 578), (578, 570, 576), (579, 581, 587), (592, 579, 587), (586, 579, 592), (581, 579, 586), (580, 591, 590), (589, 580, 590), (584, 587, 581), (581, 586, 582), (583, 590, 591), (584, 590, 588), (584, 581, 590), (581, 582, 589), (590, 581, 589), (590, 583, 588), (585, 586, 592), (592, 587, 585), (797, 787, 786), (612, 611, 601), (783, 733, 738), (667, 615, 662), (662, 615, 660), (783, 738, 740), (783, 727, 733), (673, 615, 667), (603, 602, 597), (801, 796, 795), (745, 754, 752), (760, 754, 745), (655, 648, 646), (763, 752, 754, 623), (763, 623, 646, 648), (655, 646, 640), (789, 788, 804, 798), (608, 595, 600, 609), (798, 803, 790, 789), (600, 610, 609), (630, 637, 624, 650), (683, 682, 681, 684), (678, 677, 669, 670), (658, 644, 661, 666), (625, 636, 637, 630), (633, 672, 671, 632), (672, 633, 634, 620), (625, 674, 629, 635), (630, 650, 653, 652), (646, 623, 638, 647), (649, 648, 655, 654), (677, 676, 639, 669), (667, 621, 726, 673), (640, 646, 647, 641), (660, 642, 663, 662), (778, 619, 659, 643), (779, 763, 648, 649), (653, 650, 777, 780), (624, 777, 650), (674, 625, 651, 675), (652, 651, 625, 630), (636, 625, 635), (653, 695, 694, 652), (617, 695, 653, 780), (652, 694, 693, 651), (655, 640, 641, 654), (639, 656, 654, 641), (657, 649, 654, 656), (649, 657, 781, 779), (693, 692, 675, 651), (668, 662, 663, 631), (696, 664, 665, 626), (666, 632, 626, 665), (661, 633, 632, 666), (622, 621, 667, 645), (669, 647, 638, 670), (639, 641, 647, 669), (638, 762, 670), (645, 667, 662, 668), (661, 619, 634, 633), (778, 643, 673, 726), (629, 674, 675, 628), (692, 691, 628, 675), (668, 631, 676, 677), (645, 668, 677, 678), (619, 661, 644, 659), (628, 689, 688, 629), (685, 687, 627), (627, 687, 686, 626), (626, 686, 690, 696), (679, 683, 684, 680), (629, 688, 685), (629, 685, 635), (687, 681, 682, 686), (685, 684, 681, 687), (688, 680, 684, 685), (689, 679, 680, 688), (683, 690, 686, 682), (683, 679, 689, 690), (690, 689, 628, 696), (664, 691, 631, 663), (676, 631, 691, 692), (639, 676, 692, 693), (694, 656, 639, 693), (695, 657, 656, 694), (781, 657, 695, 617), (628, 691, 664, 696), (605, 644, 606), (605, 659, 644), (604, 659, 605), (604, 643, 659), (603, 643, 604), (602, 673, 643), (602, 643, 603), (602, 614, 673), (614, 615, 673), (613, 664, 663), (613, 663, 642), (612, 664, 613), (607, 644, 658), (606, 644, 607), (607, 658, 608), (611, 665, 664), (611, 664, 612), (610, 665, 611), (608, 658, 609), (609, 658, 697), (610, 697, 665), (609, 697, 610), (658, 666, 697), (665, 697, 666), (598, 605, 604, 596), (596, 604, 603, 597), (595, 608, 607, 599), (599, 607, 606, 593), (593, 606, 605, 598), (611, 610, 616, 601), (645, 698, 622), (698, 773, 622), (699, 670, 762), (618, 699, 762), (699, 678, 670), (678, 699, 698, 645), (699, 618, 773, 698), (600, 594, 610), (594, 616, 610), (804, 788, 782), (700, 701, 773, 618), (721, 755, 701, 700), (700, 730, 721), (618, 762, 700), (700, 762, 730), (701, 622, 773), (755, 622, 701), (787, 797, 782, 788), (805, 800, 793, 792), (792, 791, 799, 805), (803, 799, 791, 790), (802, 801, 795, 794), (800, 802, 794, 793), (735, 734, 702), (742, 702, 734), (789, 788, 702), (788, 735, 702), (789, 702, 742), (790, 789, 742), (788, 787, 735), (787, 786, 736), (787, 736, 735), (791, 790, 742), (792, 791, 756), (791, 742, 756), (786, 785, 736), (785, 758, 737), (785, 737, 736), (784, 727, 783), (796, 727, 784), (796, 795, 757), (796, 757, 727), (795, 794, 757), (794, 741, 757), (794, 793, 741), (793, 756, 741), (793, 792, 756), (772, 703, 736, 708), (781, 617, 704, 743), (704, 705, 744, 743), (705, 706, 761, 744), (761, 706, 707, 723), (723, 707, 708, 769), (736, 737, 769, 708), (709, 703, 772, 710), (716, 709, 710, 720), (716, 717, 713, 709), (710, 711, 719, 720), (711, 714, 715, 719), (714, 712, 718, 715), (712, 713, 717, 718), (771, 766, 714), (771, 714, 711), (720, 719, 715, 716), (775, 703, 709, 713), (774, 775, 713, 712), (714, 774, 712), (772, 771, 711, 710), (619, 741, 756, 739), (755, 721, 722, 732), (732, 722, 723, 769), (707, 724, 772, 708), (771, 772, 724, 725), (778, 726, 727, 757), (739, 767, 634, 619), (755, 732, 738, 733), (638, 730, 762), (761, 731, 753, 759), (731, 730, 638, 753), (622, 755, 733, 621), (739, 734, 768, 767), (734, 735, 775, 768), (703, 775, 735, 736), (732, 769, 737, 738), (706, 749, 724, 707), (751, 779, 781, 743), (743, 744, 746, 751), (761, 759, 746, 744), (745, 746, 759, 760), (748, 749, 706, 705), (617, 780, 747, 704), (747, 748, 705, 704), (765, 766, 776), (748, 770, 776, 749), (725, 724, 749, 776), (624, 750, 777), (747, 780, 777, 750), (779, 751, 752, 763), (778, 757, 741, 619), (740, 738, 737, 758), (760, 759, 753, 754), (733, 727, 726, 621), (722, 731, 761, 723), (751, 746, 745, 752), (754, 753, 638, 623), (770, 748, 747, 750), (776, 766, 771, 725), (728, 620, 634, 767), (767, 768, 729, 728), (776, 770, 764, 765), (742, 734, 739, 756), (721, 730, 731, 722), (716, 715, 718, 717), (770, 750, 624, 764), (798, 807, 803), (595, 806, 600), (596, 810, 808), (802, 809, 811), (393, 392, 812, 813), (813, 812, 406, 407), (395, 394, 814, 815), (815, 814, 408, 409), (396, 393, 813, 816), (816, 813, 407, 410), (394, 396, 816, 814), (814, 816, 410, 408), (397, 395, 815, 817), (817, 815, 409, 411), (398, 399, 818, 819), (819, 818, 413, 412), (400, 401, 820, 821), (821, 820, 414, 415), (402, 403, 822, 823), (823, 822, 417, 416), (404, 400, 821, 824), (824, 821, 415, 418), (401, 398, 819, 820), (820, 819, 412, 414), (403, 404, 824, 822), (822, 824, 418, 417), (392, 402, 823, 812), (812, 823, 416, 406), (399, 405, 818), (818, 405, 413), (411, 405, 817), (817, 405, 397), (826, 831, 829), (831, 825, 830), (828, 832, 830), (832, 827, 829), (827, 832, 833, 838), (832, 828, 837, 833), (825, 831, 834, 840), (831, 826, 839, 834), (829, 827, 838, 836), (828, 830, 835, 837), (826, 829, 836, 839), (830, 825, 840, 835), (830, 841, 831), (841, 829, 831), (829, 841, 832), (841, 830, 832), (838, 833, 842, 843), (833, 837, 844, 842), (840, 834, 845, 846), (834, 839, 847, 845), (836, 838, 843, 848), (837, 835, 849, 844), (839, 836, 848, 847), (835, 840, 846, 849), (843, 842, 850, 851), (842, 844, 852, 850), (846, 845, 854, 853), (845, 847, 855, 854), (848, 843, 851, 856), (844, 849, 857, 852), (847, 848, 856, 855), (849, 846, 853, 857), (851, 850, 859, 858), (850, 852, 860, 859), (853, 854, 862, 861), (854, 855, 863, 862), (856, 851, 858, 864), (852, 857, 865, 860), (855, 856, 864, 863), (857, 853, 861, 865), (836, 838, 866), (836, 866, 839), (838, 866, 839), (29, 54, 867), (867, 66, 40), (867, 40, 29), (868, 95, 66), (106, 95, 868), (868, 81, 106), (10, 8, 869), (869, 54, 42), (869, 42, 10), (870, 93, 81), (125, 93, 870), (870, 127, 125), (116, 66, 95), (116, 70, 66), (131, 560, 116), (116, 560, 561), (878, 871, 872), (881, 878, 872), (878, 876, 871), (876, 875, 871), (882, 881, 872), (879, 874, 873), (880, 877, 873, 874), (880, 872, 871, 877)])
me_yutorso.polygons.foreach_set('use_smooth', [True] * 806)
_uv = me_yutorso.uv_layers.new(name='UVTex')
_uv.uv.foreach_set('vector', [0.6673, 0.6479, 0.6741, 0.6929, 0.6988, 0.6929, 0.6988, 0.6441, 0.6673, 0.6479, 0.6286, 0.6428, 0.6424, 0.6929, 0.6741, 0.6929, 0.6076, 0.6545, 0.6259, 0.6929, 0.6424, 0.6929, 0.6286, 0.6428, 0.5683, 0.6506, 0.594, 0.6929, 0.6259, 0.6929, 0.6076, 0.6545, 0.6127, 0.7172, 0.6388, 0.7172, 0.6259, 0.6929, 0.594, 0.6929, 0.6787, 0.7172, 0.6741, 0.6929, 0.6424, 0.6929, 0.6522, 0.7172, 0.6787, 0.7172, 0.6987, 0.7172, 0.6988, 0.6929, 0.6741, 0.6929, 0.6787, 0.7172, 0.6814, 0.7445, 0.6985, 0.7445, 0.6987, 0.7172, 0.6814, 0.772, 0.6983, 0.772, 0.6985, 0.7445, 0.6814, 0.7445, 0.6841, 0.8002, 0.6982, 0.8002, 0.6983, 0.772, 0.6814, 0.772, 0.6687, 0.8002, 0.6841, 0.8002, 0.6814, 0.772, 0.6631, 0.772, 0.6585, 0.7445, 0.6631, 0.772, 0.6814, 0.772, 0.6814, 0.7445, 0.6787, 0.7172, 0.6522, 0.7172, 0.6585, 0.7445, 0.6814, 0.7445, 0.6388, 0.7172, 0.6522, 0.7172, 0.6424, 0.6929, 0.6259, 0.6929, 0.6388, 0.7172, 0.6475, 0.7445, 0.6585, 0.7445, 0.6522, 0.7172, 0.6585, 0.7445, 0.6475, 0.7445, 0.6483, 0.772, 0.6631, 0.772, 0.6687, 0.8002, 0.6631, 0.772, 0.6483, 0.772, 0.6566, 0.8002, 0.6462, 0.8002, 0.6566, 0.8002, 0.6483, 0.772, 0.6354, 0.772, 0.6475, 0.7445, 0.6257, 0.7445, 0.6354, 0.772, 0.6483, 0.772, 0.6388, 0.7172, 0.6127, 0.7172, 0.6257, 0.7445, 0.6475, 0.7445, 0.6127, 0.7172, 0.6137, 0.7172, 0.6273, 0.7445, 0.6257, 0.7445, 0.6008, 0.7172, 0.6154, 0.7445, 0.6273, 0.7445, 0.6137, 0.7172, 0.6008, 0.7172, 0.6137, 0.7172, 0.5959, 0.6929, 0.5807, 0.6929, 0.6127, 0.7172, 0.594, 0.6929, 0.5959, 0.6929, 0.6137, 0.7172, 0.5683, 0.6506, 0.5714, 0.6581, 0.5959, 0.6929, 0.594, 0.6929, 0.6354, 0.772, 0.6257, 0.7445, 0.6273, 0.7445, 0.6302, 0.772, 0.6833, 0.8002, 0.681, 0.772, 0.6983, 0.772, 0.6982, 0.8002, 0.6386, 0.8002, 0.6424, 0.8002, 0.6302, 0.772, 0.6264, 0.772, 0.6424, 0.8002, 0.6462, 0.8002, 0.6354, 0.772, 0.6302, 0.772, 0.6264, 0.772, 0.6302, 0.772, 0.6273, 0.7445, 0.6154, 0.7445, 0.5714, 0.6581, 0.5534, 0.6506, 0.5807, 0.6929, 0.5959, 0.6929, 0.5728, 0.6581, 0.5964, 0.6929, 0.5807, 0.6929, 0.5534, 0.6506, 0.5951, 0.6929, 0.5964, 0.6929, 0.5728, 0.6581, 0.5705, 0.6506, 0.6286, 0.6362, 0.6414, 0.6929, 0.6154, 0.6929, 0.5963, 0.6607, 0.5951, 0.6929, 0.5705, 0.6506, 0.5963, 0.6607, 0.6154, 0.6929, 0.6568, 0.7445, 0.6507, 0.7172, 0.6771, 0.7172, 0.6794, 0.7445, 0.6568, 0.7445, 0.6794, 0.7445, 0.681, 0.772, 0.6612, 0.772, 0.6833, 0.8002, 0.6668, 0.8002, 0.6612, 0.772, 0.681, 0.772, 0.6668, 0.8002, 0.6541, 0.8002, 0.6458, 0.772, 0.6612, 0.772, 0.6443, 0.8002, 0.6337, 0.772, 0.6458, 0.772, 0.6541, 0.8002, 0.6443, 0.8002, 0.6414, 0.8002, 0.6293, 0.772, 0.6337, 0.772, 0.6386, 0.8002, 0.6264, 0.772, 0.6293, 0.772, 0.6414, 0.8002, 0.6269, 0.7445, 0.6293, 0.772, 0.6264, 0.772, 0.6154, 0.7445, 0.6008, 0.7172, 0.6137, 0.7172, 0.6269, 0.7445, 0.6154, 0.7445, 0.6137, 0.7172, 0.6008, 0.7172, 0.5807, 0.6929, 0.5964, 0.6929, 0.6128, 0.7172, 0.6137, 0.7172, 0.5964, 0.6929, 0.5951, 0.6929, 0.6128, 0.7172, 0.5951, 0.6929, 0.6154, 0.6929, 0.6295, 0.7172, 0.6414, 0.6929, 0.6507, 0.7172, 0.6295, 0.7172, 0.6154, 0.6929, 0.6295, 0.7172, 0.6507, 0.7172, 0.6568, 0.7445, 0.6389, 0.7445, 0.6128, 0.7172, 0.6295, 0.7172, 0.6389, 0.7445, 0.6247, 0.7445, 0.6128, 0.7172, 0.6247, 0.7445, 0.6269, 0.7445, 0.6137, 0.7172, 0.6269, 0.7445, 0.6247, 0.7445, 0.6337, 0.772, 0.6293, 0.772, 0.6458, 0.772, 0.6337, 0.772, 0.6247, 0.7445, 0.6389, 0.7445, 0.6568, 0.7445, 0.6612, 0.772, 0.6458, 0.772, 0.6389, 0.7445, 0.7402, 0.7445, 0.7581, 0.7445, 0.7509, 0.772, 0.7355, 0.772, 0.7509, 0.772, 0.7581, 0.7445, 0.7722, 0.7445, 0.763, 0.772, 0.7701, 0.7445, 0.7673, 0.772, 0.763, 0.772, 0.7722, 0.7445, 0.7846, 0.7172, 0.7836, 0.7172, 0.7701, 0.7445, 0.7722, 0.7445, 0.7846, 0.7172, 0.7722, 0.7445, 0.7581, 0.7445, 0.7678, 0.7172, 0.7678, 0.7172, 0.7581, 0.7445, 0.7402, 0.7445, 0.7466, 0.7172, 0.7562, 0.6929, 0.7822, 0.6929, 0.7678, 0.7172, 0.7466, 0.7172, 0.7846, 0.7172, 0.7678, 0.7172, 0.7822, 0.6929, 0.8025, 0.6929, 0.7846, 0.7172, 0.8025, 0.6929, 0.8011, 0.6929, 0.7836, 0.7172, 0.7836, 0.7172, 0.8011, 0.6929, 0.8169, 0.6929, 0.7965, 0.7172, 0.7965, 0.7172, 0.7815, 0.7445, 0.7701, 0.7445, 0.7836, 0.7172, 0.7701, 0.7445, 0.7815, 0.7445, 0.7703, 0.772, 0.7673, 0.772, 0.7578, 0.8002, 0.755, 0.8002, 0.7673, 0.772, 0.7703, 0.772, 0.7521, 0.8002, 0.763, 0.772, 0.7673, 0.772, 0.755, 0.8002, 0.7521, 0.8002, 0.7423, 0.8002, 0.7509, 0.772, 0.763, 0.772, 0.7296, 0.8002, 0.7355, 0.772, 0.7509, 0.772, 0.7423, 0.8002, 0.713, 0.8002, 0.7156, 0.772, 0.7355, 0.772, 0.7296, 0.8002, 0.7402, 0.7445, 0.7355, 0.772, 0.7156, 0.772, 0.7176, 0.7445, 0.7402, 0.7445, 0.7176, 0.7445, 0.7202, 0.7172, 0.7466, 0.7172, 0.8025, 0.6929, 0.7822, 0.6929, 0.8013, 0.6607, 0.8271, 0.6506, 0.769, 0.6362, 0.8013, 0.6607, 0.7822, 0.6929, 0.7562, 0.6929, 0.8025, 0.6929, 0.8271, 0.6506, 0.8248, 0.6581, 0.8011, 0.6929, 0.8248, 0.6581, 0.8442, 0.6506, 0.8169, 0.6929, 0.8011, 0.6929, 0.8262, 0.6581, 0.8017, 0.6929, 0.8169, 0.6929, 0.8442, 0.6506, 0.7703, 0.772, 0.7815, 0.7445, 0.7697, 0.7445, 0.7665, 0.772, 0.754, 0.8002, 0.7665, 0.772, 0.7612, 0.772, 0.7501, 0.8002, 0.7578, 0.8002, 0.7703, 0.772, 0.7665, 0.772, 0.754, 0.8002, 0.7612, 0.772, 0.7665, 0.772, 0.7697, 0.7445, 0.7712, 0.7445, 0.8293, 0.6506, 0.8035, 0.6929, 0.8017, 0.6929, 0.8262, 0.6581, 0.7847, 0.7172, 0.7837, 0.7172, 0.8017, 0.6929, 0.8035, 0.6929, 0.7965, 0.7172, 0.8169, 0.6929, 0.8017, 0.6929, 0.7837, 0.7172, 0.7965, 0.7172, 0.7837, 0.7172, 0.7697, 0.7445, 0.7815, 0.7445, 0.7847, 0.7172, 0.7712, 0.7445, 0.7697, 0.7445, 0.7837, 0.7172, 0.7585, 0.7172, 0.7496, 0.7445, 0.7712, 0.7445, 0.7847, 0.7172, 0.7496, 0.7445, 0.7483, 0.772, 0.7612, 0.772, 0.7712, 0.7445, 0.7501, 0.8002, 0.7612, 0.772, 0.7483, 0.772, 0.7398, 0.8002, 0.7277, 0.8002, 0.7398, 0.8002, 0.7483, 0.772, 0.7335, 0.772, 0.7385, 0.7445, 0.7335, 0.772, 0.7483, 0.772, 0.7496, 0.7445, 0.7585, 0.7172, 0.7451, 0.7172, 0.7385, 0.7445, 0.7496, 0.7445, 0.7585, 0.7172, 0.7717, 0.6929, 0.7552, 0.6929, 0.7451, 0.7172, 0.7186, 0.7172, 0.7156, 0.7445, 0.7385, 0.7445, 0.7451, 0.7172, 0.7385, 0.7445, 0.7156, 0.7445, 0.7152, 0.772, 0.7335, 0.772, 0.7277, 0.8002, 0.7335, 0.772, 0.7152, 0.772, 0.7123, 0.8002, 0.7123, 0.8002, 0.7152, 0.772, 0.6983, 0.772, 0.6982, 0.8002, 0.7152, 0.772, 0.7156, 0.7445, 0.6985, 0.7445, 0.6983, 0.772, 0.7186, 0.7172, 0.6987, 0.7172, 0.6985, 0.7445, 0.7156, 0.7445, 0.7186, 0.7172, 0.7235, 0.6929, 0.6988, 0.6929, 0.6987, 0.7172, 0.7186, 0.7172, 0.7451, 0.7172, 0.7552, 0.6929, 0.7235, 0.6929, 0.7847, 0.7172, 0.8035, 0.6929, 0.7717, 0.6929, 0.7585, 0.7172, 0.8293, 0.6506, 0.7899, 0.6545, 0.7717, 0.6929, 0.8035, 0.6929, 0.7899, 0.6545, 0.769, 0.6428, 0.7552, 0.6929, 0.7717, 0.6929, 0.7303, 0.6479, 0.7235, 0.6929, 0.7552, 0.6929, 0.769, 0.6428, 0.7303, 0.6479, 0.6988, 0.6441, 0.6988, 0.6929, 0.7235, 0.6929, 0.2757, 0.7325, 0.2757, 0.7325, 0.2757, 0.7325, 0.2757, 0.7325, 0.2757, 0.7325, 0.2757, 0.7325, 0.2757, 0.7325, 0.2757, 0.7325, 0.2757, 0.7325, 0.2757, 0.7325, 0.2757, 0.7325, 0.2757, 0.7325, 0.2757, 0.7325, 0.2757, 0.7325, 0.2757, 0.7325, 0.2757, 0.7325, 0.2757, 0.7325, 0.2757, 0.7325, 0.2757, 0.7325, 0.2757, 0.7325, 0.2757, 0.7325, 0.2757, 0.7325, 0.2757, 0.7325, 0.2757, 0.7325, 0.2757, 0.7325, 0.2757, 0.7325, 0.2757, 0.7325, 0.2757, 0.7325, 0.2757, 0.7325, 0.2757, 0.7325, 0.2757, 0.7325, 0.2757, 0.7325, 0.2757, 0.7325, 0.2757, 0.7325, 0.2757, 0.7325, 0.2757, 0.7325, 0.2757, 0.7325, 0.2757, 0.7325, 0.2757, 0.7325, 0.2757, 0.7325, 0.2757, 0.7325, 0.2757, 0.7325, 0.2757, 0.7325, 0.2757, 0.7325, 0.2757, 0.7325, 0.2757, 0.7325, 0.2757, 0.7325, 0.2757, 0.7325, 0.2757, 0.7325, 0.2757, 0.7325, 0.2757, 0.7325, 0.2757, 0.7325, 0.2757, 0.7325, 0.2757, 0.7325, 0.2757, 0.7325, 0.2757, 0.7325, 0.2757, 0.7325, 0.2757, 0.7325, 0.2757, 0.7325, 0.2757, 0.7325, 0.2757, 0.7325, 0.2757, 0.7325, 0.2757, 0.7325, 0.2757, 0.7325, 0.2757, 0.7325, 0.2757, 0.7325, 0.2757, 0.7325, 0.2757, 0.7325, 0.2757, 0.7325, 0.2757, 0.7325, 0.2757, 0.7325, 0.2757, 0.7325, 0.2757, 0.7325, 0.2757, 0.7325, 0.2757, 0.7325, 0.2757, 0.7325, 0.2757, 0.7325, 0.2757, 0.7325, 0.2757, 0.7325, 0.2757, 0.7325, 0.2757, 0.7325, 0.2757, 0.7325, 0.2757, 0.7325, 0.2757, 0.7325, 0.2757, 0.7325, 0.2757, 0.7325, 0.2757, 0.7325, 0.2757, 0.7325, 0.2757, 0.7325, 0.2757, 0.7325, 0.2757, 0.7325, 0.2757, 0.7325, 0.2757, 0.7325, 0.2757, 0.7325, 0.2757, 0.7325, 0.2757, 0.7325, 0.2757, 0.7325, 0.2757, 0.7325, 0.2757, 0.7325, 0.2757, 0.7325, 0.2757, 0.7325, 0.2757, 0.7325, 0.2757, 0.7325, 0.2757, 0.7325, 0.7873, 0.2026, 0.784, 0.2158, 0.7746, 0.2144, 0.7721, 0.2004, 0.9304, 0.1707, 0.9304, 0.1707, 0.9304, 0.1707, 0.9304, 0.1707, 0.784, 0.2158, 0.7837, 0.227, 0.7748, 0.2285, 0.7746, 0.2144, 0.9304, 0.1707, 0.9304, 0.1707, 0.9304, 0.1707, 0.9304, 0.1707, 0.9304, 0.1707, 0.9304, 0.1707, 0.9304, 0.1707, 0.9304, 0.1707, 0.9304, 0.1707, 0.9304, 0.1707, 0.9304, 0.1707, 0.9304, 0.1707, 0.791, 0.2194, 0.7777, 0.2178, 0.7773, 0.2087, 0.7905, 0.2085, 0.7889, 0.2333, 0.7784, 0.2313, 0.7777, 0.2178, 0.791, 0.2194, 0.7871, 0.1992, 0.7823, 0.19, 0.7941, 0.1862, 0.7703, 0.2149, 0.7858, 0.2083, 0.7735, 0.1658, 0.7564, 0.1709, 0.773, 0.2348, 0.782, 0.231, 0.7858, 0.2083, 0.7703, 0.2149, 0.7656, 0.2498, 0.774, 0.2461, 0.782, 0.231, 0.773, 0.2348, 0.9304, 0.1707, 0.9304, 0.1707, 0.9304, 0.1707, 0.9304, 0.1707, 0.9304, 0.1707, 0.9304, 0.1707, 0.9304, 0.1707, 0.9304, 0.1707, 0.9304, 0.1707, 0.9304, 0.1707, 0.9304, 0.1707, 0.8075, 0.06606, 0.7898, 0.06734, 0.7944, 0.07767, 0.8067, 0.07676, 0.9304, 0.1707, 0.9304, 0.1707, 0.9304, 0.1707, 0.9304, 0.1707, 0.7932, 0.05566, 0.7898, 0.06734, 0.8075, 0.06606, 0.8096, 0.05567, 0.7882, 0.1894, 0.7873, 0.2026, 0.7721, 0.2004, 0.7799, 0.189, 0.9304, 0.1707, 0.9304, 0.1707, 0.9304, 0.1707, 0.7914, 0.06729, 0.7817, 0.06893, 0.7911, 0.09238, 0.9304, 0.1707, 0.9304, 0.1707, 0.9304, 0.1707, 0.9304, 0.1707, 0.9304, 0.1707, 0.9304, 0.1707, 0.8079, 0.08346, 0.8106, 0.06563, 0.7987, 0.06726, 0.6828, 0.7871, 0.6836, 0.7657, 0.6693, 0.7681, 0.665, 0.7893, 0.6835, 0.6505, 0.6803, 0.6471, 0.6706, 0.6476, 0.6697, 0.6515, 0.6803, 0.6471, 0.6834, 0.6535, 0.6675, 0.6583, 0.6706, 0.6476, 0.687, 0.7767, 0.6867, 0.8062, 0.6685, 0.8045, 0.6721, 0.7768, 0.6619, 0.7949, 0.6671, 0.7722, 0.6721, 0.7768, 0.6685, 0.8045, 0.665, 0.7893, 0.6693, 0.7681, 0.6671, 0.7722, 0.6619, 0.7949, 0.6671, 0.681, 0.6675, 0.6583, 0.6834, 0.6535, 0.6805, 0.6781, 0.6791, 0.6795, 0.6813, 0.6626, 0.6672, 0.6622, 0.6632, 0.6864, 0.6811, 0.708, 0.6838, 0.7399, 0.6687, 0.7357, 0.6643, 0.6974, 0.6657, 0.7274, 0.6644, 0.7054, 0.6643, 0.6974, 0.6687, 0.7357, 0.661, 0.704, 0.6632, 0.6864, 0.6644, 0.7054, 0.6706, 0.6943, 0.677, 0.6911, 0.6791, 0.6795, 0.6632, 0.6864, 0.6867, 0.8062, 0.6824, 0.8209, 0.6648, 0.8164, 0.6685, 0.8045, 0.6568, 0.8107, 0.6619, 0.7949, 0.6685, 0.8045, 0.6648, 0.8164, 0.6596, 0.8106, 0.665, 0.7893, 0.6619, 0.7949, 0.6568, 0.8107, 0.6828, 0.7871, 0.665, 0.7893, 0.6596, 0.8106, 0.6784, 0.812, 0.704, 0.8057, 0.7042, 0.8206, 0.6824, 0.8209, 0.6867, 0.8062, 0.7036, 0.7762, 0.704, 0.8057, 0.6867, 0.8062, 0.687, 0.7767, 0.7025, 0.6996, 0.703, 0.7331, 0.6838, 0.7399, 0.6811, 0.708, 0.7021, 0.677, 0.7025, 0.6996, 0.6811, 0.708, 0.6805, 0.6781, 0.6779, 0.7124, 0.6795, 0.727, 0.7029, 0.7164, 0.6879, 0.7072, 0.704, 0.786, 0.7037, 0.7645, 0.6836, 0.7657, 0.6828, 0.7871, 0.7043, 0.8107, 0.704, 0.786, 0.6828, 0.7871, 0.6784, 0.812, 0.7018, 0.6524, 0.7021, 0.677, 0.6805, 0.6781, 0.6834, 0.6535, 0.6813, 0.6626, 0.6835, 0.6505, 0.6697, 0.6515, 0.6672, 0.6622, 0.7034, 0.7503, 0.7029, 0.7164, 0.6795, 0.727, 0.6836, 0.7518, 0.6836, 0.7518, 0.6795, 0.727, 0.665, 0.7237, 0.6709, 0.7553, 0.6709, 0.7553, 0.665, 0.7237, 0.6657, 0.7274, 0.6689, 0.7588, 0.6689, 0.7588, 0.6657, 0.7274, 0.6687, 0.7357, 0.6728, 0.7589, 0.6838, 0.7399, 0.6865, 0.7603, 0.6728, 0.7589, 0.6687, 0.7357, 0.703, 0.7331, 0.7034, 0.7597, 0.6865, 0.7603, 0.6838, 0.7399, 0.7023, 0.6773, 0.6791, 0.6795, 0.677, 0.6911, 0.6882, 0.6923, 0.661, 0.704, 0.665, 0.7237, 0.6702, 0.7094, 0.6668, 0.7015, 0.661, 0.704, 0.6644, 0.7054, 0.6657, 0.7274, 0.665, 0.7237, 0.661, 0.704, 0.6657, 0.7274, 0.6779, 0.7124, 0.6879, 0.7072, 0.6899, 0.6987, 0.6769, 0.6995, 0.677, 0.6911, 0.6769, 0.6995, 0.6899, 0.6987, 0.6882, 0.6923, 0.6668, 0.7015, 0.6769, 0.6995, 0.677, 0.6911, 0.6706, 0.6943, 0.6779, 0.7124, 0.6769, 0.6995, 0.6668, 0.7015, 0.6702, 0.7094, 0.665, 0.7237, 0.6795, 0.727, 0.6779, 0.7124, 0.6702, 0.7094, 0.661, 0.704, 0.6668, 0.7015, 0.6706, 0.6943, 0.6632, 0.6864, 0.7027, 0.6982, 0.7023, 0.6773, 0.6882, 0.6923, 0.6899, 0.6987, 0.6879, 0.7072, 0.7029, 0.7164, 0.7027, 0.6982, 0.6899, 0.6987, 0.7023, 0.6773, 0.6909, 0.6638, 0.6813, 0.6626, 0.6791, 0.6795, 0.6835, 0.6505, 0.6813, 0.6626, 0.6871, 0.657, 0.6671, 0.681, 0.6805, 0.6781, 0.6811, 0.708, 0.6643, 0.6974, 0.6813, 0.6626, 0.6909, 0.6638, 0.689, 0.6603, 0.6871, 0.657, 0.7228, 0.6618, 0.7167, 0.6564, 0.715, 0.6598, 0.7132, 0.6633, 0.7372, 0.6802, 0.7405, 0.6965, 0.724, 0.7072, 0.7237, 0.6772, 0.7202, 0.6498, 0.7167, 0.6564, 0.7228, 0.6618, 0.7023, 0.6773, 0.7255, 0.6786, 0.7228, 0.6618, 0.7132, 0.6633, 0.7176, 0.7066, 0.7153, 0.6982, 0.7027, 0.6982, 0.7029, 0.7164, 0.7027, 0.6982, 0.7153, 0.6982, 0.7168, 0.6918, 0.7023, 0.6773, 0.7443, 0.7024, 0.7416, 0.6854, 0.7345, 0.6931, 0.7385, 0.7001, 0.7409, 0.7222, 0.7353, 0.7081, 0.7278, 0.7114, 0.7265, 0.7261, 0.7278, 0.7114, 0.7353, 0.7081, 0.7385, 0.7001, 0.7283, 0.6984, 0.7385, 0.7001, 0.7345, 0.6931, 0.728, 0.6901, 0.7283, 0.6984, 0.728, 0.6901, 0.7168, 0.6918, 0.7153, 0.6982, 0.7283, 0.6984, 0.7278, 0.7114, 0.7283, 0.6984, 0.7153, 0.6982, 0.7176, 0.7066, 0.7409, 0.7222, 0.7402, 0.7259, 0.7443, 0.7024, 0.7443, 0.7024, 0.7402, 0.7259, 0.7407, 0.7039, 0.7443, 0.7024, 0.7385, 0.7001, 0.7353, 0.7081, 0.7409, 0.7222, 0.7023, 0.6773, 0.7168, 0.6918, 0.728, 0.6901, 0.7255, 0.6786, 0.703, 0.7331, 0.7222, 0.7392, 0.7202, 0.7596, 0.7034, 0.7597, 0.7222, 0.7392, 0.7372, 0.7343, 0.7339, 0.7577, 0.7202, 0.7596, 0.7379, 0.7574, 0.7339, 0.7577, 0.7372, 0.7343, 0.7402, 0.7259, 0.7359, 0.754, 0.7379, 0.7574, 0.7402, 0.7259, 0.7409, 0.7222, 0.7232, 0.751, 0.7359, 0.754, 0.7409, 0.7222, 0.7265, 0.7261, 0.7034, 0.7503, 0.7232, 0.751, 0.7265, 0.7261, 0.7029, 0.7164, 0.7228, 0.6618, 0.7369, 0.6614, 0.734, 0.6509, 0.7202, 0.6498, 0.7018, 0.6524, 0.7201, 0.6528, 0.7237, 0.6772, 0.7021, 0.677, 0.7043, 0.8107, 0.7302, 0.8109, 0.7251, 0.7863, 0.704, 0.786, 0.704, 0.786, 0.7251, 0.7863, 0.7236, 0.7649, 0.7037, 0.7645, 0.7278, 0.7114, 0.7176, 0.7066, 0.7029, 0.7164, 0.7265, 0.7261, 0.7021, 0.677, 0.7237, 0.6772, 0.724, 0.7072, 0.7025, 0.6996, 0.7025, 0.6996, 0.724, 0.7072, 0.7222, 0.7392, 0.703, 0.7331, 0.7036, 0.7762, 0.7201, 0.7761, 0.7213, 0.8055, 0.704, 0.8057, 0.704, 0.8057, 0.7213, 0.8055, 0.7259, 0.8201, 0.7042, 0.8206, 0.7251, 0.7863, 0.7302, 0.8109, 0.7489, 0.8088, 0.7428, 0.7878, 0.7489, 0.8088, 0.7515, 0.8088, 0.7459, 0.7932, 0.7428, 0.7878, 0.7515, 0.8088, 0.7435, 0.8149, 0.7394, 0.803, 0.7459, 0.7932, 0.7213, 0.8055, 0.7394, 0.803, 0.7435, 0.8149, 0.7259, 0.8201, 0.7345, 0.6931, 0.7416, 0.6854, 0.7255, 0.6786, 0.728, 0.6901, 0.7443, 0.7024, 0.7407, 0.7039, 0.7416, 0.6854, 0.7402, 0.7259, 0.7372, 0.7343, 0.7405, 0.6965, 0.7407, 0.7039, 0.724, 0.7072, 0.7405, 0.6965, 0.7372, 0.7343, 0.7222, 0.7392, 0.7255, 0.6786, 0.7416, 0.6854, 0.7369, 0.6614, 0.7228, 0.6618, 0.7372, 0.6802, 0.7237, 0.6772, 0.7201, 0.6528, 0.7361, 0.6575, 0.7428, 0.7878, 0.7459, 0.7932, 0.7401, 0.7707, 0.7379, 0.7668, 0.7459, 0.7932, 0.7394, 0.803, 0.7351, 0.7755, 0.7401, 0.7707, 0.7201, 0.7761, 0.7351, 0.7755, 0.7394, 0.803, 0.7213, 0.8055, 0.7231, 0.6462, 0.7328, 0.6463, 0.7361, 0.6575, 0.7201, 0.6528, 0.7202, 0.6498, 0.734, 0.6509, 0.7328, 0.6463, 0.7231, 0.6462, 0.7251, 0.7863, 0.7428, 0.7878, 0.7379, 0.7668, 0.7236, 0.7649, 0.6824, 0.8209, 0.6842, 0.8291, 0.6679, 0.8249, 0.6648, 0.8164, 0.6596, 0.8106, 0.663, 0.8195, 0.6805, 0.8208, 0.6784, 0.812, 0.6648, 0.8164, 0.6679, 0.8249, 0.6605, 0.8197, 0.6568, 0.8107, 0.6568, 0.8107, 0.6605, 0.8197, 0.663, 0.8195, 0.6596, 0.8106, 0.7489, 0.8088, 0.7456, 0.8178, 0.7481, 0.8179, 0.7515, 0.8088, 0.7515, 0.8088, 0.7481, 0.8179, 0.7407, 0.8235, 0.7435, 0.8149, 0.7043, 0.8107, 0.7045, 0.8196, 0.7284, 0.8198, 0.7302, 0.8109, 0.7259, 0.8201, 0.7244, 0.8283, 0.7043, 0.8288, 0.7042, 0.8206, 0.7302, 0.8109, 0.7284, 0.8198, 0.7456, 0.8178, 0.7489, 0.8088, 0.7435, 0.8149, 0.7407, 0.8235, 0.7244, 0.8283, 0.7259, 0.8201, 0.6784, 0.812, 0.6805, 0.8208, 0.7045, 0.8196, 0.7043, 0.8107, 0.7042, 0.8206, 0.7043, 0.8288, 0.6842, 0.8291, 0.6824, 0.8209, 0.6728, 0.7589, 0.6865, 0.7603, 0.687, 0.7767, 0.6721, 0.7768, 0.6721, 0.7768, 0.6671, 0.7722, 0.6689, 0.7588, 0.6728, 0.7589, 0.6671, 0.7722, 0.6693, 0.7681, 0.6709, 0.7553, 0.6689, 0.7588, 0.6693, 0.7681, 0.6836, 0.7657, 0.6836, 0.7518, 0.6709, 0.7553, 0.6865, 0.7603, 0.7034, 0.7597, 0.7036, 0.7762, 0.687, 0.7767, 0.6836, 0.7657, 0.7037, 0.7645, 0.7034, 0.7503, 0.6836, 0.7518, 0.7037, 0.7645, 0.7236, 0.7649, 0.7232, 0.751, 0.7034, 0.7503, 0.7034, 0.7597, 0.7202, 0.7596, 0.7201, 0.7761, 0.7036, 0.7762, 0.7236, 0.7649, 0.7379, 0.7668, 0.7359, 0.754, 0.7232, 0.751, 0.7379, 0.7668, 0.7401, 0.7707, 0.7379, 0.7574, 0.7359, 0.754, 0.7401, 0.7707, 0.7351, 0.7755, 0.7339, 0.7577, 0.7379, 0.7574, 0.7202, 0.7596, 0.7339, 0.7577, 0.7351, 0.7755, 0.7201, 0.7761, 0.9304, 0.1707, 0.9304, 0.1707, 0.9304, 0.1707, 0.8033, 0.06264, 0.7955, 0.06244, 0.7876, 0.09017, 0.7955, 0.06244, 0.7852, 0.06237, 0.7876, 0.09017, 0.9304, 0.1707, 0.9304, 0.1707, 0.9304, 0.1707, 0.9304, 0.1707, 0.9304, 0.1707, 0.9304, 0.1707, 0.8291, 0.06823, 0.8241, 0.09661, 0.8188, 0.06919, 0.8369, 0.06764, 0.8241, 0.09661, 0.8291, 0.06823, 0.9304, 0.1707, 0.9304, 0.1707, 0.9304, 0.1707, 0.8076, 0.08352, 0.7985, 0.06732, 0.8103, 0.06569, 0.9304, 0.1707, 0.9304, 0.1707, 0.9304, 0.1707, 0.9304, 0.1707, 0.9304, 0.1707, 0.9304, 0.1707, 0.7915, 0.06742, 0.7911, 0.09251, 0.7817, 0.06905, 0.9304, 0.1707, 0.9304, 0.1707, 0.9304, 0.1707, 0.7877, 0.1896, 0.7794, 0.1893, 0.7716, 0.2006, 0.7868, 0.2028, 0.7927, 0.05562, 0.8092, 0.05569, 0.8068, 0.06608, 0.7891, 0.06729, 0.9304, 0.1707, 0.9304, 0.1707, 0.9304, 0.1707, 0.9304, 0.1707, 0.8068, 0.06608, 0.8058, 0.07678, 0.7935, 0.07763, 0.7891, 0.06729, 0.9304, 0.1707, 0.9304, 0.1707, 0.9304, 0.1707, 0.9304, 0.1707, 0.9304, 0.1707, 0.9304, 0.1707, 0.9304, 0.1707, 0.9304, 0.1707, 0.9304, 0.1707, 0.9304, 0.1707, 0.9304, 0.1707, 0.765, 0.2317, 0.771, 0.2192, 0.7784, 0.216, 0.7719, 0.2286, 0.771, 0.2192, 0.7687, 0.2028, 0.7815, 0.1972, 0.7784, 0.216, 0.7687, 0.2028, 0.7567, 0.1665, 0.7709, 0.1622, 0.7815, 0.1972, 0.7882, 0.1988, 0.795, 0.1858, 0.7832, 0.1897, 0.7892, 0.2333, 0.7913, 0.2194, 0.7777, 0.2178, 0.7784, 0.2313, 0.7913, 0.2194, 0.7908, 0.2085, 0.7773, 0.2087, 0.7777, 0.2178, 0.9304, 0.1707, 0.9304, 0.1707, 0.9304, 0.1707, 0.9304, 0.1707, 0.9304, 0.1707, 0.9304, 0.1707, 0.9304, 0.1707, 0.9304, 0.1707, 0.9304, 0.1707, 0.9304, 0.1707, 0.9304, 0.1707, 0.9304, 0.1707, 0.7834, 0.2161, 0.7741, 0.2146, 0.7743, 0.2287, 0.7832, 0.2272, 0.9304, 0.1707, 0.9304, 0.1707, 0.9304, 0.1707, 0.9304, 0.1707, 0.7868, 0.2028, 0.7716, 0.2006, 0.7741, 0.2146, 0.7834, 0.2161, 0.7882, 0.1894, 0.7799, 0.189, 0.7785, 0.1741, 0.7867, 0.1744, 0.7987, 0.06726, 0.8106, 0.06563, 0.8105, 0.04789, 0.7979, 0.04958, 0.7941, 0.1862, 0.7823, 0.19, 0.7761, 0.1773, 0.7873, 0.1737, 0.7932, 0.05566, 0.8096, 0.05567, 0.8119, 0.04388, 0.7946, 0.04383, 0.9304, 0.1707, 0.9304, 0.1707, 0.9304, 0.1707, 0.9304, 0.1707, 0.7817, 0.06893, 0.7914, 0.06729, 0.792, 0.0463, 0.7816, 0.04659, 0.7915, 0.06742, 0.7817, 0.06905, 0.7817, 0.04672, 0.792, 0.04644, 0.9304, 0.1707, 0.9304, 0.1707, 0.9304, 0.1707, 0.9304, 0.1707, 0.7773, 0.2087, 0.7908, 0.2085, 0.7892, 0.1937, 0.7766, 0.1939, 0.8092, 0.05569, 0.7927, 0.05562, 0.7944, 0.04379, 0.8116, 0.04392, 0.7832, 0.1897, 0.795, 0.1858, 0.7879, 0.1734, 0.7767, 0.1771, 0.8103, 0.06569, 0.7985, 0.06732, 0.7977, 0.04964, 0.8102, 0.04795, 0.7794, 0.1893, 0.7877, 0.1896, 0.7862, 0.1746, 0.778, 0.1743, 0.7905, 0.2085, 0.7773, 0.2087, 0.7766, 0.1939, 0.7889, 0.1937, 0.7816, 0.04659, 0.792, 0.0463, 0.7895, 0.02963, 0.7805, 0.03005, 0.792, 0.04644, 0.7817, 0.04672, 0.7805, 0.03018, 0.7896, 0.02976, 0.7805, 0.03005, 0.7895, 0.02963, 0.7821, 0.01996, 0.7805, 0.03005, 0.7821, 0.01996, 0.7751, 0.01583, 0.7896, 0.02976, 0.7805, 0.03018, 0.7821, 0.02009, 0.7805, 0.03018, 0.7752, 0.01595, 0.7821, 0.02009, 0.9304, 0.1707, 0.9304, 0.1707, 0.9304, 0.1707, 0.9304, 0.1707, 0.9304, 0.1707, 0.9304, 0.1707, 0.9304, 0.1707, 0.9304, 0.1707, 0.9304, 0.1707, 0.9304, 0.1707, 0.9304, 0.1707, 0.9304, 0.1707, 0.6536, 0.86, 0.6745, 0.8609, 0.6745, 0.8414, 0.6536, 0.8405, 0.6536, 0.8969, 0.6745, 0.8943, 0.6745, 0.8895, 0.6536, 0.8925, 0.6536, 0.8836, 0.6745, 0.881, 0.6745, 0.8609, 0.6536, 0.86, 0.6536, 0.8925, 0.6745, 0.8895, 0.6745, 0.881, 0.6536, 0.8836, 0.6536, 0.9013, 0.6745, 0.8996, 0.6745, 0.8943, 0.6536, 0.8969, 0.6536, 0.9431, 0.6745, 0.9457, 0.6745, 0.9405, 0.6536, 0.9388, 0.6536, 0.9564, 0.6745, 0.9589, 0.6745, 0.9505, 0.6536, 0.9475, 0.5516, 0.8317, 0.572, 0.8298, 0.5721, 0.8034, 0.5516, 0.8041, 0.6536, 0.9798, 0.6745, 0.9789, 0.6745, 0.9589, 0.6536, 0.9564, 0.6536, 0.9475, 0.6745, 0.9505, 0.6745, 0.9457, 0.6536, 0.9431, 0.6536, 0.9992, 0.6745, 0.9982, 0.6745, 0.9789, 0.6536, 0.9798, 0.6536, 0.9388, 0.6745, 0.9405, 0.6745, 0.9202, 0.6536, 0.9201, 0.8355, 0.8317, 0.8355, 0.8041, 0.8149, 0.8034, 0.815, 0.8298, 0.6536, 0.9201, 0.6745, 0.9202, 0.6745, 0.8996, 0.6536, 0.9013, 0.7709, 0.1622, 0.7567, 0.1665, 0.7568, 0.1568, 0.7669, 0.1544, 0.7564, 0.1709, 0.7735, 0.1658, 0.7676, 0.1544, 0.7539, 0.1579, 0.9304, 0.1707, 0.9304, 0.1707, 0.9304, 0.1707, 0.7843, 0.2212, 0.7715, 0.2216, 0.7786, 0.24, 0.7754, 0.2129, 0.7867, 0.2133, 0.7867, 0.2298, 0.9304, 0.1707, 0.9304, 0.1707, 0.9304, 0.1707, 0.777, 0.2265, 0.7919, 0.226, 0.777, 0.2483, 0.7568, 0.227, 0.7736, 0.2264, 0.7662, 0.251, 0.7867, 0.1774, 0.7867, 0.2133, 0.7754, 0.2129, 0.7744, 0.1756, 0.7898, 0.1762, 0.7726, 0.1793, 0.7715, 0.2216, 0.7843, 0.2212, 0.777, 0.179, 0.7932, 0.1767, 0.7919, 0.226, 0.777, 0.2265, 0.7805, 0.1675, 0.7736, 0.2264, 0.7568, 0.227, 0.7582, 0.1717, 0.7744, 0.1756, 0.7763, 0.1617, 0.7849, 0.1617, 0.7867, 0.1774, 0.7763, 0.1617, 0.7796, 0.1518, 0.7816, 0.1518, 0.7849, 0.1617, 0.777, 0.179, 0.7777, 0.1586, 0.7889, 0.1586, 0.7932, 0.1767, 0.7777, 0.1586, 0.776, 0.1458, 0.7783, 0.1458, 0.7889, 0.1586, 0.7582, 0.1717, 0.7585, 0.1522, 0.7728, 0.151, 0.7805, 0.1675, 0.7585, 0.1522, 0.7552, 0.1388, 0.758, 0.1388, 0.7728, 0.151, 0.7898, 0.1762, 0.783, 0.1642, 0.7721, 0.165, 0.7726, 0.1793, 0.783, 0.1642, 0.7753, 0.1554, 0.7715, 0.1554, 0.7721, 0.165, 0.7669, 0.1544, 0.7568, 0.1568, 0.7617, 0.1428, 0.7645, 0.1415, 0.7539, 0.1579, 0.7676, 0.1544, 0.7625, 0.1399, 0.759, 0.1415, 0.7852, 0.06237, 0.7955, 0.06244, 0.7955, 0.05092, 0.7852, 0.05416, 0.7955, 0.06244, 0.8033, 0.06264, 0.8025, 0.05012, 0.7955, 0.05092, 0.8369, 0.06764, 0.8291, 0.06823, 0.8279, 0.05677, 0.8349, 0.05526, 0.8291, 0.06823, 0.8188, 0.06919, 0.818, 0.06102, 0.8279, 0.05677, 0.7852, 0.05416, 0.7955, 0.05092, 0.796, 0.03279, 0.7885, 0.03159, 0.7955, 0.05092, 0.8025, 0.05012, 0.8017, 0.0313, 0.796, 0.03279, 0.8349, 0.05526, 0.8279, 0.05677, 0.8266, 0.03868, 0.8322, 0.03662, 0.8279, 0.05677, 0.818, 0.06102, 0.819, 0.03823, 0.8266, 0.03868, 0.7885, 0.03159, 0.796, 0.03279, 0.7984, 0.01539, 0.7928, 0.01964, 0.796, 0.03279, 0.8017, 0.0313, 0.8028, 0.01398, 0.7984, 0.01539, 0.8322, 0.03662, 0.8266, 0.03868, 0.8273, 0.02112, 0.8315, 0.01927, 0.8266, 0.03868, 0.819, 0.03823, 0.8221, 0.02591, 0.8273, 0.02112, 0.8273, 0.02112, 0.8221, 0.02591, 0.8225, 0.01045, 0.8273, 0.02112, 0.8225, 0.01045, 0.8315, 0.01927, 0.7581, 0.15, 0.7659, 0.1357, 0.7663, 0.1577, 0.7581, 0.15, 0.7543, 0.1514, 0.7659, 0.1357, 0.9304, 0.1707, 0.9304, 0.1707, 0.9304, 0.1707, 0.9304, 0.1707, 0.9304, 0.1707, 0.9304, 0.1707, 0.9304, 0.1707, 0.9304, 0.1707, 0.9304, 0.1707, 0.9304, 0.1707, 0.9304, 0.1707, 0.9304, 0.1707, 0.9304, 0.1707, 0.9304, 0.1707, 0.9304, 0.1707, 0.9304, 0.1707, 0.9304, 0.1707, 0.9304, 0.1707, 0.9304, 0.1707, 0.9304, 0.1707, 0.9304, 0.1707, 0.9304, 0.1707, 0.7979, 0.04958, 0.8105, 0.04789, 0.8036, 0.0341, 0.791, 0.03578, 0.8102, 0.04795, 0.7977, 0.04964, 0.7907, 0.03584, 0.8033, 0.03415, 0.791, 0.03578, 0.8036, 0.0341, 0.8074, 0.02352, 0.7949, 0.02518, 0.8033, 0.03415, 0.7907, 0.03584, 0.7946, 0.02524, 0.8072, 0.02358, 0.7949, 0.02518, 0.8074, 0.02352, 0.8016, 0.01793, 0.8072, 0.02358, 0.7946, 0.02524, 0.7912, 0.01929, 0.7946, 0.04383, 0.8119, 0.04388, 0.8066, 0.0355, 0.7892, 0.03544, 0.8116, 0.04392, 0.7944, 0.04379, 0.7891, 0.03538, 0.8065, 0.03552, 0.7892, 0.03544, 0.8066, 0.0355, 0.8114, 0.02827, 0.7941, 0.02819, 0.8065, 0.03552, 0.7891, 0.03538, 0.7942, 0.02815, 0.8114, 0.02831, 0.7941, 0.02819, 0.8114, 0.02827, 0.8047, 0.02089, 0.8114, 0.02831, 0.7942, 0.02815, 0.791, 0.02075, 0.7867, 0.1744, 0.7785, 0.1741, 0.7816, 0.1632, 0.7901, 0.1636, 0.778, 0.1743, 0.7862, 0.1746, 0.7896, 0.1638, 0.7811, 0.1635, 0.7901, 0.1636, 0.7816, 0.1632, 0.7794, 0.1539, 0.7876, 0.1542, 0.7811, 0.1635, 0.7896, 0.1638, 0.7872, 0.1544, 0.779, 0.1541, 0.7876, 0.1542, 0.7794, 0.1539, 0.775, 0.1467, 0.779, 0.1541, 0.7872, 0.1544, 0.7813, 0.1473, 0.7873, 0.1737, 0.7761, 0.1773, 0.7741, 0.1638, 0.7859, 0.1601, 0.7767, 0.1771, 0.7879, 0.1734, 0.7863, 0.1599, 0.7745, 0.1637, 0.7859, 0.1601, 0.7741, 0.1638, 0.7691, 0.1569, 0.7803, 0.1535, 0.7745, 0.1637, 0.7863, 0.1599, 0.7805, 0.1534, 0.7694, 0.1569, 0.7803, 0.1535, 0.7691, 0.1569, 0.7709, 0.1463, 0.7694, 0.1569, 0.7805, 0.1534, 0.7804, 0.1434, 0.7889, 0.1937, 0.7766, 0.1939, 0.7776, 0.1776, 0.7908, 0.1774, 0.7766, 0.1939, 0.7892, 0.1937, 0.7911, 0.1774, 0.7779, 0.1775, 0.7908, 0.1774, 0.7776, 0.1776, 0.7777, 0.1667, 0.7882, 0.1665, 0.7779, 0.1775, 0.7911, 0.1774, 0.7885, 0.1665, 0.778, 0.1667, 0.7882, 0.1665, 0.7777, 0.1667, 0.781, 0.155, 0.778, 0.1667, 0.7885, 0.1665, 0.7879, 0.1549, 0.6841, 0.8002, 0.6862, 0.8243, 0.6982, 0.8243, 0.6982, 0.8002, 0.6687, 0.8002, 0.6731, 0.8243, 0.6862, 0.8243, 0.6841, 0.8002, 0.6731, 0.8243, 0.6687, 0.8002, 0.6566, 0.8002, 0.6628, 0.8243, 0.6462, 0.8002, 0.654, 0.8243, 0.6628, 0.8243, 0.6566, 0.8002, 0.6982, 0.8002, 0.6982, 0.8243, 0.6856, 0.8243, 0.6833, 0.8002, 0.6833, 0.8002, 0.6856, 0.8243, 0.6715, 0.8243, 0.6668, 0.8002, 0.6668, 0.8002, 0.6715, 0.8243, 0.6607, 0.8243, 0.6541, 0.8002, 0.6541, 0.8002, 0.6607, 0.8243, 0.6523, 0.8243, 0.6443, 0.8002, 0.6414, 0.8002, 0.6499, 0.8243, 0.6475, 0.8243, 0.6386, 0.8002, 0.6443, 0.8002, 0.6523, 0.8243, 0.6499, 0.8243, 0.6414, 0.8002, 0.6386, 0.8002, 0.6475, 0.8243, 0.6508, 0.8243, 0.6424, 0.8002, 0.6424, 0.8002, 0.6508, 0.8243, 0.654, 0.8243, 0.6462, 0.8002, 0.7501, 0.8002, 0.7424, 0.8243, 0.7456, 0.8243, 0.754, 0.8002, 0.754, 0.8002, 0.7456, 0.8243, 0.7489, 0.8243, 0.7578, 0.8002, 0.755, 0.8002, 0.7465, 0.8243, 0.744, 0.8243, 0.7521, 0.8002, 0.7578, 0.8002, 0.7489, 0.8243, 0.7465, 0.8243, 0.755, 0.8002, 0.7521, 0.8002, 0.744, 0.8243, 0.7357, 0.8243, 0.7423, 0.8002, 0.7423, 0.8002, 0.7357, 0.8243, 0.7249, 0.8243, 0.7296, 0.8002, 0.7398, 0.8002, 0.7335, 0.8243, 0.7424, 0.8243, 0.7501, 0.8002, 0.7277, 0.8002, 0.7233, 0.8243, 0.7335, 0.8243, 0.7398, 0.8002, 0.7123, 0.8002, 0.7102, 0.8243, 0.7233, 0.8243, 0.7277, 0.8002, 0.6982, 0.8002, 0.6982, 0.8243, 0.7102, 0.8243, 0.7123, 0.8002, 0.713, 0.8002, 0.7108, 0.8243, 0.6982, 0.8243, 0.6982, 0.8002, 0.8383, 0.5012, 0.8211, 0.5089, 0.8331, 0.5312, 0.8418, 0.4693, 0.8211, 0.5089, 0.8383, 0.5012, 0.9573, 0.4955, 0.9717, 0.5354, 1.004, 0.4955, 0.9573, 0.4955, 0.9594, 0.4497, 0.8943, 0.4952, 0.8943, 0.4952, 0.9594, 0.4497, 0.8874, 0.4474, 0.8893, 0.5475, 0.9573, 0.4955, 0.8943, 0.4952, 0.8893, 0.5475, 0.9717, 0.5354, 0.9573, 0.4955, 1.004, 0.4955, 1.015, 0.4642, 0.9573, 0.4955, 0.8943, 0.4952, 0.8874, 0.4474, 0.8418, 0.4693, 0.8893, 0.5475, 0.8943, 0.4952, 0.8331, 0.5312, 0.9594, 0.4497, 0.9573, 0.4955, 0.9881, 0.4567, 0.9881, 0.4567, 0.9573, 0.4955, 1.015, 0.4642, 0.8943, 0.4952, 0.8418, 0.4693, 0.8659, 0.4983, 0.8659, 0.4983, 0.8418, 0.4693, 0.8383, 0.5012, 0.8383, 0.5012, 0.8331, 0.5312, 0.8659, 0.4983, 0.8659, 0.4983, 0.8331, 0.5312, 0.8943, 0.4952, 0.9532, 0.4984, 0.9248, 0.495, 0.9854, 0.5317, 0.9807, 0.5016, 0.9532, 0.4984, 0.9854, 0.5317, 0.9777, 0.4697, 0.9532, 0.4984, 0.9807, 0.5016, 0.9248, 0.495, 0.9532, 0.4984, 0.9777, 0.4697, 0.8317, 0.4555, 0.8042, 0.4628, 0.8618, 0.4946, 0.8605, 0.4488, 0.8317, 0.4555, 0.8618, 0.4946, 0.9289, 0.5474, 0.9854, 0.5317, 0.9248, 0.495, 0.9248, 0.495, 0.9777, 0.4697, 0.9325, 0.4473, 0.8151, 0.494, 0.8618, 0.4946, 0.8042, 0.4628, 0.9289, 0.5474, 0.8618, 0.4946, 0.8467, 0.5343, 0.9289, 0.5474, 0.9248, 0.495, 0.8618, 0.4946, 0.9248, 0.495, 0.9325, 0.4473, 0.8605, 0.4488, 0.8618, 0.4946, 0.9248, 0.495, 0.8605, 0.4488, 0.8618, 0.4946, 0.8151, 0.494, 0.8467, 0.5343, 0.9978, 0.5095, 0.9777, 0.4697, 0.9807, 0.5016, 0.9807, 0.5016, 0.9854, 0.5317, 0.9978, 0.5095, 0.8974, 0.5013, 0.8974, 0.5013, 0.8974, 0.5013, 0.8974, 0.5013, 0.8974, 0.5013, 0.8974, 0.5013, 0.09403, 0.6597, 0.06435, 0.6147, 0.1122, 0.5978, 0.06435, 0.6147, 0.09403, 0.6597, 0.1122, 0.5978, 0.1122, 0.5978, 0.09403, 0.6597, 0.1176, 0.6323, 0.09403, 0.6597, 0.1122, 0.5978, 0.1176, 0.6323, 0.09403, 0.6597, 0.06868, 0.662, 0.06435, 0.6147, 0.06868, 0.662, 0.09403, 0.6597, 0.06435, 0.6147, 0.8974, 0.5013, 0.8974, 0.5013, 0.8974, 0.5013, 0.8974, 0.5013, 0.8974, 0.5013, 0.8974, 0.5013, 0.09908, 0.4187, 0.09051, 0.4455, 0.07719, 0.4111, 0.1134, 0.4302, 0.09051, 0.4455, 0.09908, 0.4187, 0.09908, 0.4187, 0.07719, 0.4111, 0.09051, 0.4455, 0.02012, 0.3964, 0.07719, 0.4111, 0.09051, 0.4455, 0.02012, 0.4524, 0.02012, 0.3964, 0.02012, 0.4524, 0.09051, 0.4455, 0.07719, 0.4111, 0.09908, 0.4187, 0.09051, 0.4455, 0.1134, 0.4302, 0.8974, 0.5013, 0.8974, 0.5013, 0.8974, 0.5013, 0.8974, 0.5013, 0.8974, 0.5013, 0.8974, 0.5013, 0.8974, 0.5013, 0.8974, 0.5013, 0.8974, 0.5013, 0.8974, 0.5013, 0.8974, 0.5013, 0.8974, 0.5013, 0.8974, 0.5013, 0.8974, 0.5013, 0.8974, 0.5013, 0.2557, 0.3456, 0.3158, 0.2762, 0.02012, 0.1937, 0.05282, 0.273, 0.4485, 0.7672, 0.4591, 0.7965, 0.3743, 0.6844, 0.3784, 0.6447, 0.0587, 0.5359, 0.1062, 0.5092, 0.09916, 0.4779, 0.05298, 0.5108, 0.2245, 0.7568, 0.1674, 0.7821, 0.133, 0.8656, 0.2503, 0.8729, 0.3727, 0.4179, 0.4802, 0.3813, 0.3158, 0.2762, 0.2557, 0.3456, 0.1371, 0.8665, 0.1419, 0.8595, 0.3046, 0.8488, 0.3342, 0.8521, 0.1419, 0.8595, 0.1371, 0.8665, 0.02012, 0.863, 0.02012, 0.866, 0.3727, 0.4179, 0.3891, 0.482, 0.4071, 0.5652, 0.4732, 0.5786, 0.2557, 0.3456, 0.05282, 0.273, 0.0522, 0.2838, 0.2044, 0.3537, 0.09051, 0.4455, 0.02012, 0.4524, 0.02012, 0.4789, 0.09633, 0.4585, 0.06985, 0.3788, 0.07719, 0.4111, 0.09908, 0.4187, 0.1102, 0.398, 0.1062, 0.5092, 0.1897, 0.4733, 0.1774, 0.43, 0.09916, 0.4779, 0.06435, 0.6147, 0.02012, 0.6324, 0.02012, 0.67, 0.06868, 0.662, 0.1134, 0.4302, 0.09051, 0.4455, 0.09633, 0.4585, 0.1395, 0.4215, 0.1176, 0.6323, 0.1808, 0.629, 0.1884, 0.5859, 0.1122, 0.5978, 0.02012, 0.705, 0.02012, 0.8328, 0.1081, 0.7641, 0.07969, 0.704, 0.02012, 0.3646, 0.02012, 0.3964, 0.07719, 0.4111, 0.06985, 0.3788, 0.0522, 0.2838, 0.05282, 0.273, 0.02012, 0.2645, 0.02012, 0.2733, 0.02012, 0.1937, 0.02012, 0.2645, 0.05282, 0.273, 0.3891, 0.482, 0.3727, 0.4179, 0.2727, 0.4108, 0.3049, 0.4749, 0.2044, 0.3537, 0.2727, 0.4108, 0.3727, 0.4179, 0.2557, 0.3456, 0.4802, 0.3813, 0.3727, 0.4179, 0.4732, 0.5786, 0.0522, 0.2838, 0.05863, 0.3087, 0.1715, 0.3643, 0.2044, 0.3537, 0.02012, 0.2997, 0.05863, 0.3087, 0.0522, 0.2838, 0.02012, 0.2733, 0.2044, 0.3537, 0.1715, 0.3643, 0.2251, 0.4204, 0.2727, 0.4108, 0.09908, 0.4187, 0.1134, 0.4302, 0.1395, 0.4215, 0.1102, 0.398, 0.1774, 0.43, 0.1386, 0.3748, 0.1102, 0.398, 0.1395, 0.4215, 0.06506, 0.3336, 0.06985, 0.3788, 0.1102, 0.398, 0.1386, 0.3748, 0.06985, 0.3788, 0.06506, 0.3336, 0.02012, 0.3262, 0.02012, 0.3646, 0.2251, 0.4204, 0.2473, 0.4741, 0.3049, 0.4749, 0.2727, 0.4108, 0.1069, 0.5479, 0.1122, 0.5978, 0.1884, 0.5859, 0.1925, 0.5375, 0.418, 0.7855, 0.2614, 0.6114, 0.2993, 0.7222, 0.3975, 0.8368, 0.2503, 0.8729, 0.3342, 0.8521, 0.3975, 0.8368, 0.2993, 0.7222, 0.133, 0.8656, 0.1371, 0.8665, 0.3342, 0.8521, 0.2503, 0.8729, 0.02012, 0.598, 0.02012, 0.6324, 0.06435, 0.6147, 0.06493, 0.5612, 0.09916, 0.4779, 0.09633, 0.4585, 0.02012, 0.4789, 0.05298, 0.5108, 0.1774, 0.43, 0.1395, 0.4215, 0.09633, 0.4585, 0.09916, 0.4779, 0.02012, 0.4789, 0.02012, 0.5087, 0.05298, 0.5108, 0.06493, 0.5612, 0.06435, 0.6147, 0.1122, 0.5978, 0.1069, 0.5479, 0.133, 0.8656, 0.02012, 0.8328, 0.02012, 0.863, 0.1371, 0.8665, 0.02012, 0.705, 0.07969, 0.704, 0.06868, 0.662, 0.02012, 0.67, 0.4071, 0.5652, 0.3891, 0.482, 0.3049, 0.4749, 0.3557, 0.6232, 0.2473, 0.4741, 0.2632, 0.5437, 0.3557, 0.6232, 0.3049, 0.4749, 0.1069, 0.5479, 0.1925, 0.5375, 0.1897, 0.4733, 0.1062, 0.5092, 0.06493, 0.5612, 0.1069, 0.5479, 0.1062, 0.5092, 0.0587, 0.5359, 0.02012, 0.8328, 0.133, 0.8656, 0.1674, 0.7821, 0.1081, 0.7641, 0.3557, 0.6232, 0.4397, 0.761, 0.3938, 0.5697, 0.4071, 0.5652, 0.4273, 0.6436, 0.3729, 0.7182, 0.4055, 0.7094, 0.4055, 0.7094, 0.3729, 0.7182, 0.4455, 0.8381, 0.3975, 0.8368, 0.3975, 0.8368, 0.4455, 0.8381, 0.4645, 0.8238, 0.418, 0.7855, 0.4456, 0.7398, 0.4485, 0.7672, 0.3784, 0.6447, 0.3805, 0.5957, 0.4071, 0.5652, 0.3938, 0.5697, 0.4273, 0.6436, 0.4071, 0.5652, 0.4273, 0.6436, 0.4732, 0.5786, 0.3729, 0.7182, 0.3743, 0.6844, 0.4591, 0.7965, 0.4455, 0.8381, 0.4273, 0.6436, 0.3784, 0.6447, 0.3743, 0.6844, 0.3729, 0.7182, 0.3938, 0.5697, 0.3805, 0.5957, 0.3784, 0.6447, 0.4273, 0.6436, 0.4397, 0.761, 0.4456, 0.7398, 0.3805, 0.5957, 0.3938, 0.5697, 0.4485, 0.7672, 0.4645, 0.8238, 0.4455, 0.8381, 0.4591, 0.7965, 0.4485, 0.7672, 0.4456, 0.7398, 0.4397, 0.761, 0.4645, 0.8238, 0.4645, 0.8238, 0.4397, 0.761, 0.3557, 0.6232, 0.418, 0.7855, 0.2614, 0.6114, 0.2632, 0.5437, 0.1925, 0.5375, 0.1884, 0.5859, 0.1897, 0.4733, 0.1925, 0.5375, 0.2632, 0.5437, 0.2473, 0.4741, 0.1774, 0.43, 0.1897, 0.4733, 0.2473, 0.4741, 0.2251, 0.4204, 0.1715, 0.3643, 0.1386, 0.3748, 0.1774, 0.43, 0.2251, 0.4204, 0.05863, 0.3087, 0.06506, 0.3336, 0.1386, 0.3748, 0.1715, 0.3643, 0.02012, 0.3262, 0.06506, 0.3336, 0.05863, 0.3087, 0.02012, 0.2997, 0.3557, 0.6232, 0.2632, 0.5437, 0.2614, 0.6114, 0.418, 0.7855, 0.1391, 0.7516, 0.1674, 0.7821, 0.1708, 0.7543, 0.1391, 0.7516, 0.1081, 0.7641, 0.1674, 0.7821, 0.1089, 0.7375, 0.1081, 0.7641, 0.1391, 0.7516, 0.1089, 0.7375, 0.07969, 0.704, 0.1081, 0.7641, 0.08772, 0.6957, 0.07969, 0.704, 0.1089, 0.7375, 0.07577, 0.6867, 0.06868, 0.662, 0.07969, 0.704, 0.07577, 0.6867, 0.07969, 0.704, 0.08772, 0.6957, 0.07577, 0.6867, 0.07788, 0.6792, 0.06868, 0.662, 0.07788, 0.6792, 0.09403, 0.6597, 0.06868, 0.662, 0.2127, 0.6295, 0.2614, 0.6114, 0.1884, 0.5859, 0.2127, 0.6295, 0.1884, 0.5859, 0.1808, 0.629, 0.2331, 0.6635, 0.2614, 0.6114, 0.2127, 0.6295, 0.2024, 0.7429, 0.1674, 0.7821, 0.2245, 0.7568, 0.1708, 0.7543, 0.1674, 0.7821, 0.2024, 0.7429, 0.2024, 0.7429, 0.2245, 0.7568, 0.2299, 0.741, 0.2605, 0.6919, 0.2993, 0.7222, 0.2614, 0.6114, 0.2605, 0.6919, 0.2614, 0.6114, 0.2331, 0.6635, 0.2511, 0.7346, 0.2993, 0.7222, 0.2605, 0.6919, 0.2299, 0.741, 0.2245, 0.7568, 0.2444, 0.7426, 0.2444, 0.7426, 0.2245, 0.7568, 0.2444, 0.7544, 0.2511, 0.7346, 0.2444, 0.7544, 0.2993, 0.7222, 0.2444, 0.7426, 0.2444, 0.7544, 0.2511, 0.7346, 0.2245, 0.7568, 0.2503, 0.8729, 0.2444, 0.7544, 0.2993, 0.7222, 0.2444, 0.7544, 0.2503, 0.8729, 0.8974, 0.5013, 0.8974, 0.5013, 0.8974, 0.5013, 0.8974, 0.5013, 0.8974, 0.5013, 0.8974, 0.5013, 0.8974, 0.5013, 0.8974, 0.5013, 0.8974, 0.5013, 0.8974, 0.5013, 0.8974, 0.5013, 0.8974, 0.5013, 0.8974, 0.5013, 0.8974, 0.5013, 0.8974, 0.5013, 0.8974, 0.5013, 0.8974, 0.5013, 0.8974, 0.5013, 0.8974, 0.5013, 0.8974, 0.5013, 0.8974, 0.5013, 0.8974, 0.5013, 0.8974, 0.5013, 0.8974, 0.5013, 0.06493, 0.5612, 0.04252, 0.5624, 0.02012, 0.598, 0.04252, 0.5624, 0.02012, 0.5636, 0.02012, 0.598, 0.03941, 0.5371, 0.05298, 0.5108, 0.02012, 0.5087, 0.02012, 0.5382, 0.03941, 0.5371, 0.02012, 0.5087, 0.03941, 0.5371, 0.0587, 0.5359, 0.05298, 0.5108, 0.0587, 0.5359, 0.03941, 0.5371, 0.04252, 0.5624, 0.06493, 0.5612, 0.03941, 0.5371, 0.02012, 0.5382, 0.02012, 0.5636, 0.04252, 0.5624, 0.8974, 0.5013, 0.8974, 0.5013, 0.8974, 0.5013, 0.8974, 0.5013, 0.8974, 0.5013, 0.8974, 0.5013, 0.8974, 0.5013, 0.8974, 0.5013, 0.8974, 0.5013, 0.03941, 0.5371, 0.04252, 0.5624, 0.02012, 0.5636, 0.02012, 0.5382, 0.0587, 0.5359, 0.06493, 0.5612, 0.04252, 0.5624, 0.03941, 0.5371, 0.03941, 0.5371, 0.05298, 0.5108, 0.0587, 0.5359, 0.02012, 0.5382, 0.02012, 0.5087, 0.03941, 0.5371, 0.03941, 0.5371, 0.02012, 0.5087, 0.05298, 0.5108, 0.04252, 0.5624, 0.02012, 0.598, 0.02012, 0.5636, 0.06493, 0.5612, 0.02012, 0.598, 0.04252, 0.5624, 0.8974, 0.5013, 0.8974, 0.5013, 0.8974, 0.5013, 0.8974, 0.5013, 0.8974, 0.5013, 0.8974, 0.5013, 0.8974, 0.5013, 0.8974, 0.5013, 0.8974, 0.5013, 0.8974, 0.5013, 0.8974, 0.5013, 0.8974, 0.5013, 0.8974, 0.5013, 0.8974, 0.5013, 0.8974, 0.5013, 0.8974, 0.5013, 0.8974, 0.5013, 0.8974, 0.5013, 0.8974, 0.5013, 0.8974, 0.5013, 0.8974, 0.5013, 0.8974, 0.5013, 0.8974, 0.5013, 0.8974, 0.5013, 0.2993, 0.7222, 0.2503, 0.8729, 0.2444, 0.7544, 0.2245, 0.7568, 0.2444, 0.7544, 0.2503, 0.8729, 0.2444, 0.7426, 0.2511, 0.7346, 0.2444, 0.7544, 0.2511, 0.7346, 0.2993, 0.7222, 0.2444, 0.7544, 0.2444, 0.7426, 0.2444, 0.7544, 0.2245, 0.7568, 0.2299, 0.741, 0.2444, 0.7426, 0.2245, 0.7568, 0.2511, 0.7346, 0.2605, 0.6919, 0.2993, 0.7222, 0.2605, 0.6919, 0.2331, 0.6635, 0.2614, 0.6114, 0.2605, 0.6919, 0.2614, 0.6114, 0.2993, 0.7222, 0.2024, 0.7429, 0.2299, 0.741, 0.2245, 0.7568, 0.1708, 0.7543, 0.2024, 0.7429, 0.1674, 0.7821, 0.2024, 0.7429, 0.2245, 0.7568, 0.1674, 0.7821, 0.2331, 0.6635, 0.2127, 0.6295, 0.2614, 0.6114, 0.2127, 0.6295, 0.1808, 0.629, 0.1884, 0.5859, 0.2127, 0.6295, 0.1884, 0.5859, 0.2614, 0.6114, 0.07788, 0.6792, 0.06868, 0.662, 0.09403, 0.6597, 0.07577, 0.6867, 0.06868, 0.662, 0.07788, 0.6792, 0.07577, 0.6867, 0.08772, 0.6957, 0.07969, 0.704, 0.07577, 0.6867, 0.07969, 0.704, 0.06868, 0.662, 0.08772, 0.6957, 0.1089, 0.7375, 0.07969, 0.704, 0.1089, 0.7375, 0.1081, 0.7641, 0.07969, 0.704, 0.1089, 0.7375, 0.1391, 0.7516, 0.1081, 0.7641, 0.1391, 0.7516, 0.1674, 0.7821, 0.1081, 0.7641, 0.1391, 0.7516, 0.1708, 0.7543, 0.1674, 0.7821, 0.3557, 0.6232, 0.418, 0.7855, 0.2614, 0.6114, 0.2632, 0.5437, 0.02012, 0.3262, 0.02012, 0.2997, 0.05863, 0.3087, 0.06506, 0.3336, 0.05863, 0.3087, 0.1715, 0.3643, 0.1386, 0.3748, 0.06506, 0.3336, 0.1715, 0.3643, 0.2251, 0.4204, 0.1774, 0.43, 0.1386, 0.3748, 0.1774, 0.43, 0.2251, 0.4204, 0.2473, 0.4741, 0.1897, 0.4733, 0.1897, 0.4733, 0.2473, 0.4741, 0.2632, 0.5437, 0.1925, 0.5375, 0.2614, 0.6114, 0.1884, 0.5859, 0.1925, 0.5375, 0.2632, 0.5437, 0.4645, 0.8238, 0.418, 0.7855, 0.3557, 0.6232, 0.4397, 0.761, 0.4485, 0.7672, 0.4645, 0.8238, 0.4397, 0.761, 0.4456, 0.7398, 0.4485, 0.7672, 0.4591, 0.7965, 0.4455, 0.8381, 0.4645, 0.8238, 0.4397, 0.761, 0.3938, 0.5697, 0.3805, 0.5957, 0.4456, 0.7398, 0.3938, 0.5697, 0.4273, 0.6436, 0.3784, 0.6447, 0.3805, 0.5957, 0.4273, 0.6436, 0.3729, 0.7182, 0.3743, 0.6844, 0.3784, 0.6447, 0.3729, 0.7182, 0.4455, 0.8381, 0.4591, 0.7965, 0.3743, 0.6844, 0.4071, 0.5652, 0.4732, 0.5786, 0.4273, 0.6436, 0.4071, 0.5652, 0.4273, 0.6436, 0.3938, 0.5697, 0.4456, 0.7398, 0.3805, 0.5957, 0.3784, 0.6447, 0.4485, 0.7672, 0.3975, 0.8368, 0.418, 0.7855, 0.4645, 0.8238, 0.4455, 0.8381, 0.4055, 0.7094, 0.3975, 0.8368, 0.4455, 0.8381, 0.3729, 0.7182, 0.4273, 0.6436, 0.4055, 0.7094, 0.3729, 0.7182, 0.3557, 0.6232, 0.4071, 0.5652, 0.3938, 0.5697, 0.4397, 0.761, 0.02012, 0.8328, 0.1081, 0.7641, 0.1674, 0.7821, 0.133, 0.8656, 0.06493, 0.5612, 0.0587, 0.5359, 0.1062, 0.5092, 0.1069, 0.5479, 0.1069, 0.5479, 0.1062, 0.5092, 0.1897, 0.4733, 0.1925, 0.5375, 0.2473, 0.4741, 0.3049, 0.4749, 0.3557, 0.6232, 0.2632, 0.5437, 0.4071, 0.5652, 0.3557, 0.6232, 0.3049, 0.4749, 0.3891, 0.482, 0.02012, 0.705, 0.02012, 0.67, 0.06868, 0.662, 0.07969, 0.704, 0.133, 0.8656, 0.1371, 0.8665, 0.02012, 0.863, 0.02012, 0.8328, 0.06493, 0.5612, 0.1069, 0.5479, 0.1122, 0.5978, 0.06435, 0.6147, 0.02012, 0.4789, 0.05298, 0.5108, 0.02012, 0.5087, 0.1774, 0.43, 0.09916, 0.4779, 0.09633, 0.4585, 0.1395, 0.4215, 0.09916, 0.4779, 0.05298, 0.5108, 0.02012, 0.4789, 0.09633, 0.4585, 0.02012, 0.598, 0.06493, 0.5612, 0.06435, 0.6147, 0.02012, 0.6324, 0.133, 0.8656, 0.2503, 0.8729, 0.3342, 0.8521, 0.1371, 0.8665, 0.2503, 0.8729, 0.2993, 0.7222, 0.3975, 0.8368, 0.3342, 0.8521, 0.418, 0.7855, 0.3975, 0.8368, 0.2993, 0.7222, 0.2614, 0.6114, 0.1069, 0.5479, 0.1925, 0.5375, 0.1884, 0.5859, 0.1122, 0.5978, 0.2251, 0.4204, 0.2727, 0.4108, 0.3049, 0.4749, 0.2473, 0.4741, 0.06985, 0.3788, 0.02012, 0.3646, 0.02012, 0.3262, 0.06506, 0.3336, 0.06506, 0.3336, 0.1386, 0.3748, 0.1102, 0.398, 0.06985, 0.3788, 0.1774, 0.43, 0.1395, 0.4215, 0.1102, 0.398, 0.1386, 0.3748, 0.09908, 0.4187, 0.1102, 0.398, 0.1395, 0.4215, 0.1134, 0.4302, 0.2044, 0.3537, 0.2727, 0.4108, 0.2251, 0.4204, 0.1715, 0.3643, 0.02012, 0.2997, 0.02012, 0.2733, 0.0522, 0.2838, 0.05863, 0.3087, 0.0522, 0.2838, 0.2044, 0.3537, 0.1715, 0.3643, 0.05863, 0.3087, 0.4802, 0.3813, 0.4732, 0.5786, 0.3727, 0.4179, 0.2044, 0.3537, 0.2557, 0.3456, 0.3727, 0.4179, 0.2727, 0.4108, 0.3891, 0.482, 0.3049, 0.4749, 0.2727, 0.4108, 0.3727, 0.4179, 0.02012, 0.1937, 0.05282, 0.273, 0.02012, 0.2645, 0.0522, 0.2838, 0.02012, 0.2733, 0.02012, 0.2645, 0.05282, 0.273, 0.02012, 0.3646, 0.06985, 0.3788, 0.07719, 0.4111, 0.02012, 0.3964, 0.02012, 0.705, 0.07969, 0.704, 0.1081, 0.7641, 0.02012, 0.8328, 0.1176, 0.6323, 0.1122, 0.5978, 0.1884, 0.5859, 0.1808, 0.629, 0.1134, 0.4302, 0.1395, 0.4215, 0.09633, 0.4585, 0.09051, 0.4455, 0.06435, 0.6147, 0.06868, 0.662, 0.02012, 0.67, 0.02012, 0.6324, 0.1062, 0.5092, 0.09916, 0.4779, 0.1774, 0.43, 0.1897, 0.4733, 0.06985, 0.3788, 0.1102, 0.398, 0.09908, 0.4187, 0.07719, 0.4111, 0.09051, 0.4455, 0.09633, 0.4585, 0.02012, 0.4789, 0.02012, 0.4524, 0.2557, 0.3456, 0.2044, 0.3537, 0.0522, 0.2838, 0.05282, 0.273, 0.3727, 0.4179, 0.4732, 0.5786, 0.4071, 0.5652, 0.3891, 0.482, 0.1419, 0.8595, 0.02012, 0.866, 0.02012, 0.863, 0.1371, 0.8665, 0.1371, 0.8665, 0.3342, 0.8521, 0.3046, 0.8488, 0.1419, 0.8595, 0.3727, 0.4179, 0.2557, 0.3456, 0.3158, 0.2762, 0.4802, 0.3813, 0.2245, 0.7568, 0.2503, 0.8729, 0.133, 0.8656, 0.1674, 0.7821, 0.0587, 0.5359, 0.05298, 0.5108, 0.09916, 0.4779, 0.1062, 0.5092, 0.4485, 0.7672, 0.3784, 0.6447, 0.3743, 0.6844, 0.4591, 0.7965, 0.2557, 0.3456, 0.05282, 0.273, 0.02012, 0.1937, 0.3158, 0.2762, 0.8974, 0.5013, 0.8974, 0.5013, 0.8974, 0.5013, 0.8974, 0.5013, 0.8974, 0.5013, 0.8974, 0.5013, 0.8974, 0.5013, 0.8974, 0.5013, 0.8974, 0.5013, 0.8974, 0.5013, 0.8974, 0.5013, 0.8974, 0.5013, 0.6934, 0.8789, 0.6934, 0.8514, 0.6805, 0.846, 0.6805, 0.877, 0.6805, 0.877, 0.6805, 0.846, 0.6675, 0.8407, 0.6675, 0.8752, 0.6934, 0.9408, 0.6934, 0.9327, 0.6805, 0.9457, 0.6805, 0.9561, 0.6805, 0.9561, 0.6805, 0.9457, 0.6675, 0.9587, 0.6675, 0.9713, 0.6934, 0.9166, 0.6934, 0.8789, 0.6805, 0.877, 0.6805, 0.9251, 0.6805, 0.9251, 0.6805, 0.877, 0.6675, 0.8752, 0.6675, 0.9337, 0.6934, 0.9327, 0.6934, 0.9166, 0.6805, 0.9251, 0.6805, 0.9457, 0.6805, 0.9457, 0.6805, 0.9251, 0.6675, 0.9337, 0.6675, 0.9587, 0.6934, 0.9493, 0.6934, 0.9408, 0.6805, 0.9561, 0.6805, 0.9669, 0.6805, 0.9669, 0.6805, 0.9561, 0.6675, 0.9713, 0.6675, 0.9845, 0.6934, 0.9409, 0.6934, 0.9493, 0.6803, 0.9669, 0.6803, 0.9561, 0.6803, 0.9561, 0.6803, 0.9669, 0.6673, 0.9845, 0.6673, 0.9714, 0.6934, 0.9167, 0.6934, 0.9328, 0.6803, 0.9457, 0.6803, 0.9252, 0.6803, 0.9252, 0.6803, 0.9457, 0.6673, 0.9587, 0.6673, 0.9337, 0.6936, 0.8657, 0.6934, 0.8514, 0.6803, 0.8461, 0.6802, 0.8652, 0.6802, 0.8652, 0.6803, 0.8461, 0.6673, 0.8407, 0.6668, 0.8647, 0.6934, 0.879, 0.6934, 0.9167, 0.6803, 0.9252, 0.6803, 0.8771, 0.6803, 0.8771, 0.6803, 0.9252, 0.6673, 0.9337, 0.6673, 0.8752, 0.6934, 0.9328, 0.6934, 0.9409, 0.6803, 0.9561, 0.6803, 0.9457, 0.6803, 0.9457, 0.6803, 0.9561, 0.6673, 0.9714, 0.6673, 0.9587, 0.6934, 0.8514, 0.6934, 0.879, 0.6803, 0.8771, 0.6803, 0.8461, 0.6803, 0.8461, 0.6803, 0.8771, 0.6673, 0.8752, 0.6673, 0.8407, 0.6934, 0.8514, 0.6936, 0.8657, 0.6802, 0.8652, 0.6805, 0.846, 0.6805, 0.846, 0.6802, 0.8652, 0.6668, 0.8647, 0.6675, 0.8407, 0.6782, 0.9493, 0.6782, 0.9845, 0.6651, 0.9669, 0.6651, 0.9669, 0.6782, 0.9845, 0.6521, 0.9845, 0.6523, 0.9845, 0.6782, 0.9845, 0.6653, 0.9669, 0.6653, 0.9669, 0.6782, 0.9845, 0.6782, 0.9493, 0.7275, 0.8053, 0.7311, 0.8095, 0.7079, 0.8046, 0.7311, 0.8095, 0.7235, 0.8135, 0.7065, 0.8165, 0.6893, 0.8159, 0.6819, 0.8127, 0.7065, 0.8165, 0.6819, 0.8127, 0.687, 0.8077, 0.7079, 0.8046, 0.687, 0.8077, 0.6819, 0.8127, 0.6708, 0.7973, 0.676, 0.7868, 0.6819, 0.8127, 0.6893, 0.8159, 0.6824, 0.8039, 0.6708, 0.7973, 0.7235, 0.8135, 0.7311, 0.8095, 0.7383, 0.7941, 0.7274, 0.8014, 0.7311, 0.8095, 0.7275, 0.8053, 0.7347, 0.7846, 0.7383, 0.7941, 0.7079, 0.8046, 0.687, 0.8077, 0.676, 0.7868, 0.7065, 0.7813, 0.6893, 0.8159, 0.7065, 0.8165, 0.7053, 0.806, 0.6824, 0.8039, 0.7275, 0.8053, 0.7079, 0.8046, 0.7065, 0.7813, 0.7347, 0.7846, 0.7065, 0.8165, 0.7235, 0.8135, 0.7274, 0.8014, 0.7053, 0.806, 0.7065, 0.8165, 0.7072, 0.8106, 0.7311, 0.8095, 0.7072, 0.8106, 0.7079, 0.8046, 0.7311, 0.8095, 0.7079, 0.8046, 0.7072, 0.8106, 0.6819, 0.8127, 0.7072, 0.8106, 0.7065, 0.8165, 0.6819, 0.8127, 0.687, 0.8077, 0.6819, 0.8127, 0.6708, 0.7973, 0.676, 0.7868, 0.6819, 0.8127, 0.6893, 0.8159, 0.6824, 0.8039, 0.6708, 0.7973, 0.7235, 0.8135, 0.7311, 0.8095, 0.7383, 0.7941, 0.7274, 0.8014, 0.7311, 0.8095, 0.7275, 0.8053, 0.7347, 0.7846, 0.7383, 0.7941, 0.7079, 0.8046, 0.687, 0.8077, 0.676, 0.7868, 0.7065, 0.7813, 0.6893, 0.8159, 0.7065, 0.8165, 0.7053, 0.806, 0.6824, 0.8039, 0.7275, 0.8053, 0.7079, 0.8046, 0.7065, 0.7813, 0.7347, 0.7846, 0.7065, 0.8165, 0.7235, 0.8135, 0.7274, 0.8014, 0.7053, 0.806, 0.687, 0.8077, 0.6819, 0.8127, 0.6708, 0.7973, 0.676, 0.7868, 0.6819, 0.8127, 0.6893, 0.8159, 0.6824, 0.8039, 0.6708, 0.7973, 0.7235, 0.8135, 0.7311, 0.8095, 0.7383, 0.7941, 0.7274, 0.8014, 0.7311, 0.8095, 0.7275, 0.8053, 0.7347, 0.7846, 0.7383, 0.7941, 0.7079, 0.8046, 0.687, 0.8077, 0.676, 0.7868, 0.7065, 0.7813, 0.6893, 0.8159, 0.7065, 0.8165, 0.7053, 0.806, 0.6824, 0.8039, 0.7275, 0.8053, 0.7079, 0.8046, 0.7065, 0.7813, 0.7347, 0.7846, 0.7065, 0.8165, 0.7235, 0.8135, 0.7274, 0.8014, 0.7053, 0.806, 0.687, 0.8077, 0.6819, 0.8127, 0.6708, 0.7973, 0.676, 0.7868, 0.6819, 0.8127, 0.6893, 0.8159, 0.6824, 0.8039, 0.6708, 0.7973, 0.7235, 0.8135, 0.7311, 0.8095, 0.7383, 0.7941, 0.7274, 0.8014, 0.7311, 0.8095, 0.7275, 0.8053, 0.7347, 0.7846, 0.7383, 0.7941, 0.7079, 0.8046, 0.687, 0.8077, 0.676, 0.7868, 0.7065, 0.7813, 0.6893, 0.8159, 0.7065, 0.8165, 0.7053, 0.806, 0.6824, 0.8039, 0.7275, 0.8053, 0.7079, 0.8046, 0.7065, 0.7813, 0.7347, 0.7846, 0.7065, 0.8165, 0.7235, 0.8135, 0.7274, 0.8014, 0.7053, 0.806, 0.7383, 0.9081, 0.6974, 0.9363, 0.757, 0.9542, 0.7383, 0.9081, 0.757, 0.9542, 0.7862, 0.9036, 0.6974, 0.9363, 0.757, 0.9542, 0.7862, 0.9036, 0.6794, 0.7445, 0.6771, 0.7172, 0.689, 0.7445, 0.689, 0.7445, 0.6983, 0.772, 0.681, 0.772, 0.689, 0.7445, 0.681, 0.772, 0.6794, 0.7445, 0.708, 0.7445, 0.7156, 0.772, 0.6983, 0.772, 0.7176, 0.7445, 0.7156, 0.772, 0.708, 0.7445, 0.708, 0.7445, 0.7202, 0.7172, 0.7176, 0.7445, 0.6414, 0.6929, 0.6286, 0.6362, 0.6647, 0.6929, 0.6647, 0.6929, 0.6771, 0.7172, 0.6507, 0.7172, 0.6647, 0.6929, 0.6507, 0.7172, 0.6414, 0.6929, 0.7328, 0.6929, 0.7466, 0.7172, 0.7202, 0.7172, 0.7562, 0.6929, 0.7466, 0.7172, 0.7328, 0.6929, 0.7328, 0.6929, 0.769, 0.6362, 0.7562, 0.6929, 0.713, 0.8002, 0.6983, 0.772, 0.7156, 0.772, 0.713, 0.8002, 0.6982, 0.8002, 0.6983, 0.772, 0.7296, 0.8002, 0.7249, 0.8243, 0.713, 0.8002, 0.713, 0.8002, 0.7249, 0.8243, 0.7108, 0.8243, 0.6762, 0.8835, 0.7316, 0.8904, 0.7251, 0.8524, 0.6735, 0.8668, 0.6762, 0.8835, 0.7251, 0.8524, 0.6762, 0.8835, 0.6799, 0.9, 0.7316, 0.8904, 0.6799, 0.9, 0.6842, 0.9185, 0.7316, 0.8904, 0.6707, 0.8531, 0.6735, 0.8668, 0.7251, 0.8524, 0.821, 0.8372, 0.787, 0.8377, 0.7874, 0.8413, 0.759, 0.8808, 0.7857, 0.8793, 0.764, 0.8376, 0.7604, 0.8375, 0.7564, 0.852, 0.7251, 0.8524, 0.7316, 0.8904, 0.7605, 0.8783])
me_yutorso.materials.append(mat_mat)
me_yutorso.use_remesh_preserve_volume = False
me_yutorso.use_remesh_preserve_attributes = False
me_yutorso.use_mirror_vertex_groups = False
me_yutorso.update()

# ---- objects
ob_lamp = bpy.data.objects.new('Lamp', light_lamp)
ob_camera = bpy.data.objects.new('Camera', cam_camera)
ob_yutorso = bpy.data.objects.new('yutorso', me_yutorso)

# ---- transforms, parenting, visibility, modifiers, constraints
ob_lamp.location = (4.076, 1.005, 5.904)
ob_lamp.rotation_euler = (0.6503, 0.05522, 1.866)
ob_lamp.lock_rotations_4d = False
ob_lamp.empty_display_type = 'ARROWS'
ob_lamp.color = (0.0, 0.0, 0.0, 0.0)
ob_lamp.lineart.crease_threshold = 0.0
ob_camera.location = (7.481, -6.508, 5.344)
ob_camera.rotation_euler = (1.109, 0.01082, 0.8149)
ob_camera.lock_rotations_4d = False
ob_camera.empty_display_type = 'ARROWS'
ob_camera.color = (0.0, 0.0, 0.0, 0.0)
ob_camera.display_type = 'WIRE'
ob_camera.lineart.crease_threshold = 0.0
ob_yutorso.location = (0.0, 0.0, 0.0)
ob_yutorso.lock_rotations_4d = False
ob_yutorso.empty_display_type = 'ARROWS'
ob_yutorso.lineart.crease_threshold = 0.0
_m = ob_yutorso.modifiers.new('Armature', 'ARMATURE')

# ---- collection membership
col_collection_1.objects.link(ob_lamp)
col_collection_1.objects.link(ob_camera)
col_collection_1.objects.link(ob_yutorso)

# ---- scene / render settings (as saved in the file)
scene.camera = ob_camera
scene.frame_start = 1; scene.frame_end = 250; scene.frame_set(1)
scene.render.engine = 'BLENDER_EEVEE_NEXT'
scene.render.image_settings.color_mode = 'RGB'
scene.render.image_settings.compression = 90
scene.render.resolution_percentage = 50
scene.render.dither_intensity = 0.0
scene.render.bake_margin = 2
scene.render.bake_bias = 0.0
scene.cycles.use_denoising = False
scene.cycles.samples = 10
scene.cycles.sampling_pattern = 'TABULATED_SOBOL'
scene.cycles.light_sampling_threshold = 0.0
scene.cycles.use_adaptive_sampling = False
scene.cycles.use_light_tree = False
scene.cycles.blur_glossy = 0.0
scene.cycles.volume_bounces = 1
scene.cycles.pixel_filter_type = 'GAUSSIAN'
scene.cycles.sample_clamp_indirect = 0.0
scene.view_settings.view_transform = 'Standard'
bpy.context.view_layer.update()
